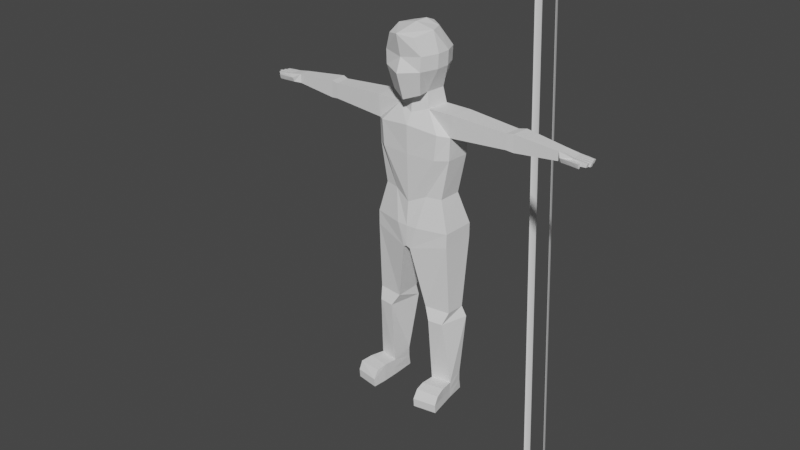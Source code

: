 # Source: LowPolyEnemy2.blend  (saved by Blender 2.93.21; exported with 4.5.12 LTS)
import bpy
from mathutils import Matrix  # noqa: F401  (used for matrix-valued properties, if any)

bpy.ops.wm.read_factory_settings(use_empty=True)
scene = bpy.context.scene
scene.name = 'Scene'

# ---- collections
col_collection = bpy.data.collections.new('Collection'); scene.collection.children.link(col_collection)

# ---- world
world_world = bpy.data.worlds.new('World'); scene.world = world_world
world_world.use_nodes = True; world_world.node_tree.nodes.clear()
_N = world_world.node_tree.nodes; _L = world_world.node_tree.links
n0 = _N.new('ShaderNodeOutputWorld'); n0.name = 'World Output'; n0.location = (300, 300)
n1 = _N.new('ShaderNodeBackground'); n1.name = 'Background'; n1.location = (10, 300)
n1.inputs[0].default_value = (0.05088, 0.05088, 0.05088, 1.0)
_L.new(n1.outputs[0], n0.inputs[0])
n0.is_active_output = True
world_world.color = (0.05088, 0.05088, 0.05088)
world_world.use_sun_shadow = False
world_world.sun_shadow_jitter_overblur = 0.0

# ---- meshes
me_cube_001 = bpy.data.meshes.new('Cube.001')
me_cube_001.from_pydata([(0.7995, -1.052, -0.3634), (0.8305, -1.039, 0.2339), (0.7949, 0.8959, -0.3634), (0.8259, 0.8959, 0.2339), (0.6263, -0.8133, -1.353), (0.5761, -1.155, 0.9298), (0.5944, 0.7192, -1.117), (0.3574, 0.6123, 0.9928), (0.5827, -0.3066, -1.353), (0.6713, 0.5338, -1.353), (0.608, 0.2947, 1.087), (0.8223, -0.3066, 1.087), (1.046, 0.2947, -0.3634), (1.046, -0.3066, -0.3634), (1.077, 0.2947, 0.2339), (1.077, -0.3066, 0.2339), (0.6863, -0.3736, -2.0), (0.7749, 0.6275, -2.0), (1.339, -0.7098, -2.82), (1.441, 0.9589, -2.672), (1.807, -0.3736, -1.983), (1.893, 0.6275, -2.006), (1.814, 0.6352, -2.944), (1.729, -0.3659, -2.921), (0.7335, -0.5406, -5.614), (0.7335, 0.7983, -5.614), (1.413, 0.6352, -5.614), (1.372, -0.3659, -5.614), (1.236, -0.7239, -3.884), (1.763, 0.6352, -3.884), (1.698, -0.3659, -3.884), (1.236, 0.8427, -3.884), (6.322, -0.1107, -2.274), (6.366, 0.3904, -2.274), (6.366, 0.3942, -2.648), (6.322, -0.1069, -2.648), (4.165, -0.2172, -2.786), (4.153, -0.2226, -2.132), (4.214, 0.4788, -2.141), (4.226, 0.4842, -2.795), (4.464, -0.1896, -2.823), (4.511, 0.5873, -2.104), (4.443, -0.1956, -2.094), (4.532, 0.5933, -2.833), (6.943, -0.1805, -2.346), (6.887, 0.4495, -2.379), (6.853, 0.4513, -2.585), (6.898, -0.1796, -2.584), (6.344, 0.1398, -2.274), (6.344, 0.1437, -2.648), (6.91, 0.1186, -2.379), (6.877, 0.1204, -2.584), (6.333, 0.01454, -2.274), (6.333, 0.01841, -2.648), (6.92, -0.03141, -2.378), (6.887, -0.02961, -2.584), (6.355, 0.2651, -2.274), (6.355, 0.269, -2.648), (6.899, 0.2686, -2.379), (6.866, 0.2704, -2.585), (6.899, 0.2686, -2.379), (6.887, 0.4495, -2.379), (6.853, 0.4513, -2.585), (6.866, 0.2704, -2.585), (6.53, -0.2713, -2.588), (6.518, -0.3595, -2.39), (6.885, -0.1988, -2.588), (6.899, -0.2273, -2.399), (6.898, -0.1796, -2.584), (6.943, -0.1805, -2.346), (6.885, -0.1988, -2.588), (6.899, -0.2273, -2.399), (7.506, 0.3124, -2.406), (7.514, 0.4358, -2.425), (7.464, 0.4171, -2.583), (7.456, 0.2937, -2.564), (7.558, 0.1514, -2.397), (7.506, 0.132, -2.56), (7.564, 0.2572, -2.413), (7.512, 0.2378, -2.577), (7.617, -0.004069, -2.395), (7.624, 0.1007, -2.412), (7.566, -0.02326, -2.557), (7.572, 0.08152, -2.574), (7.54, -0.03981, -2.413), (7.489, -0.05882, -2.574), (7.482, -0.1627, -2.557), (7.533, -0.1436, -2.397), (7.289, -0.3211, -2.607), (7.277, -0.3844, -2.408), (7.276, -0.2361, -2.607), (7.29, -0.2646, -2.418), (7.292, -0.1621, -2.371), (7.284, -0.03561, -2.396), (7.244, -0.1711, -2.57), (7.242, -0.04422, -2.579), (7.323, -0.01774, -2.387), (7.321, 0.1096, -2.395), (7.281, -0.02643, -2.571), (7.279, 0.101, -2.579), (7.286, 0.2629, -2.396), (7.243, 0.2541, -2.581), (7.288, 0.135, -2.388), (7.245, 0.1262, -2.572), (7.213, 0.4342, -2.584), (7.215, 0.282, -2.574), (7.257, 0.2905, -2.392), (7.255, 0.4426, -2.402), (7.135, -0.2174, -2.598), (7.051, -0.3024, -2.598), (7.04, -0.3781, -2.399), (7.149, -0.2459, -2.408), (0.461, -0.8115, -6.986), (0.461, 1.172, -6.986), (1.784, 0.9745, -6.986), (1.734, -0.4688, -6.986), (0.155, -0.8115, -7.979), (0.155, 1.172, -7.979), (1.784, 0.9745, -7.59), (1.734, -0.4688, -7.59), (1.018, -0.3367, -14.09), (0.9542, 0.5395, -13.87), (1.861, -0.1599, -14.09), (1.841, 0.4972, -13.87), (0.6986, 0.692, -10.66), (0.6986, -0.4269, -10.66), (1.821, 0.5557, -10.66), (1.786, -0.2808, -10.66), (0.655, 0.8029, -11.13), (2.0, 0.6395, -11.13), (0.9856, -0.6048, -11.17), (1.628, -0.5185, -11.17), (1.018, -0.3367, -14.84), (1.033, 0.7214, -14.84), (1.861, -0.1599, -14.84), (1.762, 0.6866, -14.84), (2.085, -1.306, -14.1), (1.086, -1.421, -14.09), (2.085, -1.45, -14.84), (1.086, -1.627, -14.84), (1.032, -0.9817, -14.03), (1.973, -0.8049, -14.03), (1.032, -0.9817, -14.84), (1.973, -0.8049, -14.84), (1.018, -0.3683, -14.46), (1.861, -0.1916, -14.46), (1.801, 0.5602, -14.35), (0.9933, 0.5988, -14.35), (1.086, -1.658, -14.46), (2.085, -1.481, -14.46), (1.973, -0.8365, -14.44), (1.032, -1.013, -14.44), (-0.7995, -1.052, -0.3634), (-0.8305, -1.039, 0.2339), (-0.7949, 0.8959, -0.3634), (-0.8259, 0.8959, 0.2339), (-0.6263, -0.8133, -1.353), (-0.5761, -1.155, 0.9298), (-0.5944, 0.7192, -1.117), (-0.3574, 0.6123, 0.9928), (0.0, 0.8178, -1.089), (0.0, 0.7553, 1.086), (0.0, -1.069, -1.584), (0.0, -1.467, 1.064), (0.0, -1.228, 0.1268), (0.0, -1.45, -0.4601), (0.0, 1.077, 0.2339), (0.0, 1.077, -0.3634), (-0.5827, -0.3066, -1.353), (-0.6713, 0.5338, -1.353), (-0.608, 0.2947, 1.087), (-0.8223, -0.3066, 1.087), (0.0, 0.2947, 1.266), (0.0, -0.3066, 1.266), (0.0, 0.5465, -1.246), (0.0, -0.5092, -1.494), (-1.046, 0.2947, -0.3634), (-1.046, -0.3066, -0.3634), (-1.077, 0.2947, 0.2339), (-1.077, -0.3066, 0.2339), (-0.6863, -0.3736, -2.0), (-0.7749, 0.6275, -2.0), (0.0, 0.7441, -2.189), (0.0, -0.5763, -2.239), (-1.339, -0.7098, -2.82), (-1.441, 0.9589, -2.672), (0.0, 0.8668, -2.672), (0.0, -0.8557, -2.672), (-1.807, -0.3736, -1.983), (-1.893, 0.6275, -2.006), (-1.814, 0.6352, -2.944), (-1.729, -0.3659, -2.921), (-0.7335, -0.5406, -5.614), (-0.7335, 0.7983, -5.614), (0.0, 0.9149, -5.957), (0.0, -0.7323, -5.957), (-1.413, 0.6352, -5.614), (-1.372, -0.3659, -5.614), (-1.236, -0.7239, -3.884), (-1.763, 0.6352, -3.884), (-1.698, -0.3659, -3.884), (0.0, -0.8254, -3.884), (-1.236, 0.8427, -3.884), (0.0, 0.8723, -3.884), (-6.322, -0.1107, -2.274), (-6.366, 0.3904, -2.274), (-6.366, 0.3942, -2.648), (-6.322, -0.1069, -2.648), (-4.165, -0.2172, -2.786), (-4.153, -0.2226, -2.132), (-4.214, 0.4788, -2.141), (-4.226, 0.4842, -2.795), (-4.464, -0.1896, -2.823), (-4.511, 0.5873, -2.104), (-4.443, -0.1956, -2.094), (-4.532, 0.5933, -2.833), (-6.943, -0.1805, -2.346), (-6.887, 0.4495, -2.379), (-6.853, 0.4513, -2.585), (-6.898, -0.1796, -2.584), (-6.344, 0.1398, -2.274), (-6.344, 0.1437, -2.648), (-6.91, 0.1186, -2.379), (-6.877, 0.1204, -2.584), (-6.333, 0.01454, -2.274), (-6.333, 0.01841, -2.648), (-6.92, -0.03141, -2.378), (-6.887, -0.02961, -2.584), (-6.355, 0.2651, -2.274), (-6.355, 0.269, -2.648), (-6.899, 0.2686, -2.379), (-6.866, 0.2704, -2.585), (-6.899, 0.2686, -2.379), (-6.887, 0.4495, -2.379), (-6.853, 0.4513, -2.585), (-6.866, 0.2704, -2.585), (-6.53, -0.2986, -2.588), (-6.518, -0.3868, -2.39), (-6.885, -0.1988, -2.588), (-6.899, -0.2273, -2.399), (-6.898, -0.1796, -2.584), (-6.943, -0.1805, -2.346), (-6.885, -0.1988, -2.588), (-6.899, -0.2273, -2.399), (-7.506, 0.3124, -2.406), (-7.514, 0.4358, -2.425), (-7.464, 0.4171, -2.583), (-7.456, 0.2937, -2.564), (-7.558, 0.1514, -2.397), (-7.506, 0.132, -2.56), (-7.564, 0.2572, -2.413), (-7.512, 0.2378, -2.577), (-7.617, -0.004069, -2.395), (-7.624, 0.1007, -2.412), (-7.566, -0.02326, -2.557), (-7.572, 0.08152, -2.574), (-7.54, -0.03981, -2.413), (-7.489, -0.05882, -2.574), (-7.482, -0.1627, -2.557), (-7.533, -0.1436, -2.397), (-7.289, -0.3211, -2.607), (-7.277, -0.3844, -2.408), (-7.276, -0.2361, -2.607), (-7.29, -0.2646, -2.418), (-7.292, -0.1621, -2.371), (-7.284, -0.03561, -2.396), (-7.244, -0.1711, -2.57), (-7.242, -0.04422, -2.579), (-7.323, -0.01774, -2.387), (-7.321, 0.1096, -2.395), (-7.281, -0.02643, -2.571), (-7.279, 0.101, -2.579), (-7.286, 0.2629, -2.396), (-7.243, 0.2541, -2.581), (-7.288, 0.135, -2.388), (-7.245, 0.1262, -2.572), (-7.213, 0.4342, -2.584), (-7.215, 0.282, -2.574), (-7.257, 0.2905, -2.392), (-7.255, 0.4426, -2.402), (-7.135, -0.2174, -2.598), (-7.051, -0.3297, -2.598), (-7.04, -0.4055, -2.399), (-7.149, -0.2459, -2.408), (-0.461, -0.8115, -6.986), (-0.461, 1.172, -6.986), (0.0, 1.151, -6.986), (0.0, -0.8306, -6.986), (-1.784, 0.9745, -6.986), (-1.734, -0.4688, -6.986), (-0.155, -0.8115, -7.979), (-0.155, 1.172, -7.979), (0.0, 1.151, -7.903), (0.0, -0.8306, -7.903), (-1.784, 0.9745, -7.59), (-1.734, -0.4688, -7.59), (-1.018, -0.3367, -14.09), (-0.9542, 0.5395, -13.87), (-1.861, -0.1599, -14.09), (-1.841, 0.4972, -13.87), (-0.6986, 0.692, -10.66), (-0.6986, -0.4269, -10.66), (-1.821, 0.5557, -10.66), (-1.786, -0.2808, -10.66), (-0.655, 0.8029, -11.13), (-2.0, 0.6395, -11.13), (-0.9856, -0.6048, -11.17), (-1.628, -0.5185, -11.17), (-1.018, -0.3367, -14.84), (-1.033, 0.7214, -14.84), (-1.861, -0.1599, -14.84), (-1.762, 0.6866, -14.84), (-2.085, -1.306, -14.1), (-1.086, -1.421, -14.09), (-2.085, -1.45, -14.84), (-1.086, -1.627, -14.84), (-1.032, -0.9817, -14.03), (-1.973, -0.8049, -14.03), (-1.032, -0.9817, -14.84), (-1.973, -0.8049, -14.84), (-1.018, -0.3683, -14.46), (-1.861, -0.1916, -14.46), (-1.801, 0.5602, -14.35), (-0.9933, 0.5988, -14.35), (-1.086, -1.658, -14.46), (-2.085, -1.481, -14.46), (-1.973, -0.8365, -14.44), (-1.032, -1.013, -14.44)], [], [(13, 15, 1, 0), (166, 161, 7, 3), (15, 11, 5, 1), (8, 13, 0, 4), (175, 8, 4, 162), (0, 1, 164, 165), (11, 173, 163, 5), (160, 167, 2, 6), (1, 5, 163, 164), (4, 0, 165, 162), (167, 166, 3, 2), (7, 161, 172, 10), (10, 172, 173, 11), (160, 6, 9, 174), (174, 9, 17, 182), (6, 2, 12, 9), (9, 12, 13, 8), (3, 7, 10, 14), (14, 10, 11, 15), (2, 3, 14, 12), (12, 14, 15, 13), (16, 183, 187, 18), (9, 8, 16, 17), (8, 175, 183, 16), (28, 201, 195, 24), (182, 17, 19, 186), (17, 16, 20, 21), (42, 40, 35, 32), (19, 17, 21, 22), (30, 28, 24, 27), (16, 18, 23, 20), (26, 27, 115, 114), (27, 24, 112, 115), (31, 29, 26, 25), (203, 31, 25, 194), (29, 30, 27, 26), (22, 23, 30, 29), (186, 19, 31, 203), (19, 22, 29, 31), (23, 18, 28, 30), (18, 187, 201, 28), (47, 44, 69, 68), (43, 41, 33, 34), (40, 43, 34, 57, 49, 53, 35), (41, 42, 32, 52, 48, 56, 33), (21, 20, 37, 38), (23, 22, 39, 36), (22, 21, 38, 39), (20, 23, 36, 37), (38, 37, 42, 41), (36, 39, 43, 40), (39, 38, 41, 43), (37, 36, 40, 42), (34, 33, 45, 46), (57, 34, 46, 59), (52, 32, 44, 54), (56, 48, 50, 58), (53, 49, 51, 55), (35, 53, 55, 47), (48, 52, 54, 50), (58, 59, 63, 60), (33, 56, 58, 45), (49, 57, 59, 51), (59, 46, 62, 63), (45, 58, 60, 61), (46, 45, 61, 62), (109, 108, 90, 88), (32, 35, 64, 65), (35, 47, 66, 64), (44, 32, 65, 67), (97, 96, 80, 81), (66, 47, 68, 70), (67, 66, 70, 71), (44, 67, 71, 69), (101, 100, 78, 79), (70, 68, 69, 71), (93, 92, 87, 84), (105, 104, 74, 75), (72, 75, 74, 73), (107, 106, 72, 73), (106, 105, 75, 72), (104, 107, 73, 74), (77, 79, 78, 76), (100, 102, 76, 78), (102, 103, 77, 76), (103, 101, 79, 77), (81, 80, 82, 83), (96, 98, 82, 80), (98, 99, 83, 82), (99, 97, 81, 83), (86, 85, 84, 87), (92, 94, 86, 87), (95, 93, 84, 85), (94, 95, 85, 86), (89, 88, 90, 91), (110, 109, 88, 89), (111, 110, 89, 91), (108, 111, 91, 90), (68, 55, 95, 94), (55, 54, 93, 95), (69, 68, 94, 92), (54, 69, 92, 93), (51, 50, 97, 99), (55, 51, 99, 98), (54, 55, 98, 96), (50, 54, 96, 97), (51, 63, 101, 103), (50, 51, 103, 102), (60, 50, 102, 100), (63, 60, 100, 101), (62, 61, 107, 104), (60, 63, 105, 106), (61, 60, 106, 107), (63, 62, 104, 105), (66, 67, 111, 108), (67, 65, 110, 111), (65, 64, 109, 110), (64, 66, 108, 109), (114, 115, 119, 118), (115, 112, 116, 119), (194, 25, 113, 286), (25, 26, 114, 113), (24, 195, 287, 112), (292, 117, 116, 293), (130, 128, 121, 120), (286, 113, 117, 292), (113, 114, 118, 117), (112, 287, 293, 116), (141, 140, 137, 136), (128, 129, 123, 121), (131, 130, 120, 122), (129, 131, 122, 123), (118, 119, 127, 126), (119, 116, 125, 127), (117, 118, 126, 124), (116, 117, 124, 125), (126, 127, 131, 129), (127, 125, 130, 131), (124, 126, 129, 128), (125, 124, 128, 130), (132, 133, 135, 134), (146, 145, 134, 135), (147, 146, 135, 133), (144, 147, 133, 132), (149, 148, 139, 138), (151, 142, 139, 148), (150, 141, 136, 149), (142, 143, 138, 139), (132, 134, 143, 142), (145, 122, 141, 150), (144, 132, 142, 151), (122, 120, 140, 141), (120, 144, 151, 140), (134, 145, 150, 143), (143, 150, 149, 138), (140, 151, 148, 137), (136, 137, 148, 149), (120, 121, 147, 144), (121, 123, 146, 147), (123, 122, 145, 146), (177, 152, 153, 179), (166, 155, 159, 161), (179, 153, 157, 171), (168, 156, 152, 177), (175, 162, 156, 168), (152, 165, 164, 153), (171, 157, 163, 173), (160, 158, 154, 167), (153, 164, 163, 157), (156, 162, 165, 152), (167, 154, 155, 166), (159, 170, 172, 161), (170, 171, 173, 172), (160, 174, 169, 158), (174, 182, 181, 169), (158, 169, 176, 154), (169, 168, 177, 176), (155, 178, 170, 159), (178, 179, 171, 170), (154, 176, 178, 155), (176, 177, 179, 178), (180, 184, 187, 183), (169, 181, 180, 168), (168, 180, 183, 175), (198, 192, 195, 201), (182, 186, 185, 181), (181, 189, 188, 180), (214, 204, 207, 212), (185, 190, 189, 181), (200, 197, 192, 198), (180, 188, 191, 184), (196, 288, 289, 197), (197, 289, 284, 192), (202, 193, 196, 199), (203, 194, 193, 202), (199, 196, 197, 200), (190, 199, 200, 191), (186, 203, 202, 185), (185, 202, 199, 190), (191, 200, 198, 184), (184, 198, 201, 187), (219, 240, 241, 216), (215, 206, 205, 213), (212, 207, 225, 221, 229, 206, 215), (213, 205, 228, 220, 224, 204, 214), (189, 210, 209, 188), (191, 208, 211, 190), (190, 211, 210, 189), (188, 209, 208, 191), (210, 213, 214, 209), (208, 212, 215, 211), (211, 215, 213, 210), (209, 214, 212, 208), (206, 218, 217, 205), (229, 231, 218, 206), (224, 226, 216, 204), (228, 230, 222, 220), (225, 227, 223, 221), (207, 219, 227, 225), (220, 222, 226, 224), (230, 232, 235, 231), (205, 217, 230, 228), (221, 223, 231, 229), (231, 235, 234, 218), (217, 233, 232, 230), (218, 234, 233, 217), (281, 260, 262, 280), (204, 237, 236, 207), (207, 236, 238, 219), (216, 239, 237, 204), (269, 253, 252, 268), (238, 242, 240, 219), (239, 243, 242, 238), (216, 241, 243, 239), (273, 251, 250, 272), (242, 243, 241, 240), (265, 256, 259, 264), (277, 247, 246, 276), (244, 245, 246, 247), (279, 245, 244, 278), (278, 244, 247, 277), (276, 246, 245, 279), (249, 248, 250, 251), (272, 250, 248, 274), (274, 248, 249, 275), (275, 249, 251, 273), (253, 255, 254, 252), (268, 252, 254, 270), (270, 254, 255, 271), (271, 255, 253, 269), (258, 259, 256, 257), (264, 259, 258, 266), (267, 257, 256, 265), (266, 258, 257, 267), (261, 263, 262, 260), (282, 261, 260, 281), (283, 263, 261, 282), (280, 262, 263, 283), (240, 266, 267, 227), (227, 267, 265, 226), (241, 264, 266, 240), (226, 265, 264, 241), (223, 271, 269, 222), (227, 270, 271, 223), (226, 268, 270, 227), (222, 269, 268, 226), (223, 275, 273, 235), (222, 274, 275, 223), (232, 272, 274, 222), (235, 273, 272, 232), (234, 276, 279, 233), (232, 278, 277, 235), (233, 279, 278, 232), (235, 277, 276, 234), (238, 280, 283, 239), (239, 283, 282, 237), (237, 282, 281, 236), (236, 281, 280, 238), (288, 294, 295, 289), (289, 295, 290, 284), (194, 286, 285, 193), (193, 285, 288, 196), (192, 284, 287, 195), (292, 293, 290, 291), (306, 296, 297, 304), (286, 292, 291, 285), (285, 291, 294, 288), (284, 290, 293, 287), (317, 312, 313, 316), (304, 297, 299, 305), (307, 298, 296, 306), (305, 299, 298, 307), (294, 302, 303, 295), (295, 303, 301, 290), (291, 300, 302, 294), (290, 301, 300, 291), (302, 305, 307, 303), (303, 307, 306, 301), (300, 304, 305, 302), (301, 306, 304, 300), (308, 310, 311, 309), (322, 311, 310, 321), (323, 309, 311, 322), (320, 308, 309, 323), (325, 314, 315, 324), (327, 324, 315, 318), (326, 325, 312, 317), (318, 315, 314, 319), (308, 318, 319, 310), (321, 326, 317, 298), (320, 327, 318, 308), (298, 317, 316, 296), (296, 316, 327, 320), (310, 319, 326, 321), (319, 314, 325, 326), (316, 313, 324, 327), (312, 325, 324, 313), (296, 320, 323, 297), (297, 323, 322, 299), (299, 322, 321, 298)])
_uv = me_cube_001.uv_layers.new(name='UVMap')
_uv.uv.foreach_set('vector', [0.4583, 0.6667, 0.5417, 0.6667, 0.5417, 0.75, 0.4583, 0.75, 0.5417, 0.375, 0.625, 0.375, 0.625, 0.5, 0.5417, 0.5, 0.5417, 0.6667, 0.625, 0.6667, 0.625, 0.75, 0.5417, 0.75, 0.375, 0.6667, 0.4583, 0.6667, 0.4583, 0.75, 0.375, 0.75, 0.25, 0.6667, 0.375, 0.6667, 0.375, 0.75, 0.25, 0.75, 0.4583, 0.75, 0.5417, 0.75, 0.5417, 0.875, 0.4583, 0.875, 0.625, 0.6667, 0.75, 0.6667, 0.75, 0.75, 0.625, 0.75, 0.375, 0.375, 0.4583, 0.375, 0.4583, 0.5, 0.375, 0.5, 0.5417, 0.75, 0.625, 0.75, 0.625, 0.875, 0.5417, 0.875, 0.375, 0.75, 0.4583, 0.75, 0.4583, 0.875, 0.375, 0.875, 0.4583, 0.375, 0.5417, 0.375, 0.5417, 0.5, 0.4583, 0.5, 0.625, 0.5, 0.75, 0.5, 0.75, 0.5833, 0.625, 0.5833, 0.625, 0.5833, 0.75, 0.5833, 0.75, 0.6667, 0.625, 0.6667, 0.25, 0.5, 0.375, 0.5, 0.375, 0.5833, 0.25, 0.5833, 0.25, 0.5833, 0.375, 0.5833, 0.375, 0.5833, 0.25, 0.5833, 0.375, 0.5, 0.4583, 0.5, 0.4583, 0.5833, 0.375, 0.5833, 0.375, 0.5833, 0.4583, 0.5833, 0.4583, 0.6667, 0.375, 0.6667, 0.5417, 0.5, 0.625, 0.5, 0.625, 0.5833, 0.5417, 0.5833, 0.5417, 0.5833, 0.625, 0.5833, 0.625, 0.6667, 0.5417, 0.6667, 0.4583, 0.5, 0.5417, 0.5, 0.5417, 0.5833, 0.4583, 0.5833, 0.4583, 0.5833, 0.5417, 0.5833, 0.5417, 0.6667, 0.4583, 0.6667, 0.375, 0.6667, 0.25, 0.6667, 0.25, 0.6667, 0.375, 0.6667, 0.375, 0.5833, 0.375, 0.6667, 0.375, 0.6667, 0.375, 0.5833, 0.375, 0.6667, 0.25, 0.6667, 0.25, 0.6667, 0.375, 0.6667, 0.375, 0.6667, 0.25, 0.6667, 0.25, 0.6667, 0.375, 0.6667, 0.25, 0.5833, 0.375, 0.5833, 0.375, 0.5833, 0.25, 0.5833, 0.375, 0.5833, 0.375, 0.6667, 0.375, 0.6667, 0.375, 0.5833, 0.375, 0.6667, 0.375, 0.6667, 0.375, 0.6667, 0.375, 0.6667, 0.375, 0.5833, 0.375, 0.5833, 0.375, 0.5833, 0.375, 0.5833, 0.375, 0.6667, 0.375, 0.6667, 0.375, 0.6667, 0.375, 0.6667, 0.375, 0.6667, 0.375, 0.6667, 0.375, 0.6667, 0.375, 0.6667, 0.375, 0.5833, 0.375, 0.6667, 0.375, 0.6667, 0.375, 0.5833, 0.375, 0.6667, 0.375, 0.6667, 0.375, 0.6667, 0.375, 0.6667, 0.375, 0.5833, 0.375, 0.5833, 0.375, 0.5833, 0.375, 0.5833, 0.25, 0.5833, 0.375, 0.5833, 0.375, 0.5833, 0.25, 0.5833, 0.375, 0.5833, 0.375, 0.6667, 0.375, 0.6667, 0.375, 0.5833, 0.375, 0.5833, 0.375, 0.6667, 0.375, 0.6667, 0.375, 0.5833, 0.25, 0.5833, 0.375, 0.5833, 0.375, 0.5833, 0.25, 0.5833, 0.375, 0.5833, 0.375, 0.5833, 0.375, 0.5833, 0.375, 0.5833, 0.375, 0.6667, 0.375, 0.6667, 0.375, 0.6667, 0.375, 0.6667, 0.375, 0.6667, 0.25, 0.6667, 0.25, 0.6667, 0.375, 0.6667, 0.375, 0.6667, 0.375, 0.6667, 0.375, 0.6667, 0.375, 0.6667, 0.375, 0.5833, 0.375, 0.5833, 0.375, 0.5833, 0.375, 0.5833, 0.375, 0.6667, 0.375, 0.5833, 0.375, 0.5833, 0.375, 0.6042, 0.375, 0.625, 0.375, 0.6458, 0.375, 0.6667, 0.375, 0.5833, 0.375, 0.6667, 0.375, 0.6667, 0.375, 0.6458, 0.375, 0.625, 0.375, 0.6042, 0.375, 0.5833, 0.375, 0.5833, 0.375, 0.6667, 0.375, 0.6667, 0.375, 0.5833, 0.375, 0.6667, 0.375, 0.5833, 0.375, 0.5833, 0.375, 0.6667, 0.375, 0.5833, 0.375, 0.5833, 0.375, 0.5833, 0.375, 0.5833, 0.375, 0.6667, 0.375, 0.6667, 0.375, 0.6667, 0.375, 0.6667, 0.375, 0.5833, 0.375, 0.6667, 0.375, 0.6667, 0.375, 0.5833, 0.375, 0.6667, 0.375, 0.5833, 0.375, 0.5833, 0.375, 0.6667, 0.375, 0.5833, 0.375, 0.5833, 0.375, 0.5833, 0.375, 0.5833, 0.375, 0.6667, 0.375, 0.6667, 0.375, 0.6667, 0.375, 0.6667, 0.375, 0.5833, 0.375, 0.5833, 0.375, 0.5833, 0.375, 0.5833, 0.375, 0.6042, 0.375, 0.5833, 0.375, 0.5833, 0.375, 0.6042, 0.375, 0.6458, 0.375, 0.6667, 0.375, 0.6667, 0.375, 0.6458, 0.375, 0.6042, 0.375, 0.625, 0.375, 0.625, 0.375, 0.6042, 0.375, 0.6458, 0.375, 0.625, 0.375, 0.625, 0.375, 0.6458, 0.375, 0.6667, 0.375, 0.6458, 0.375, 0.6458, 0.375, 0.6667, 0.375, 0.625, 0.375, 0.6458, 0.375, 0.6458, 0.375, 0.625, 0.375, 0.6042, 0.375, 0.6042, 0.375, 0.6042, 0.375, 0.6042, 0.375, 0.5833, 0.375, 0.6042, 0.375, 0.6042, 0.375, 0.5833, 0.375, 0.625, 0.375, 0.6042, 0.375, 0.6042, 0.375, 0.625, 0.375, 0.6042, 0.375, 0.5833, 0.375, 0.5833, 0.375, 0.6042, 0.375, 0.5833, 0.375, 0.6042, 0.375, 0.6042, 0.375, 0.5833, 0.375, 0.5833, 0.375, 0.5833, 0.375, 0.5833, 0.375, 0.5833, 0.375, 0.6667, 0.375, 0.6667, 0.375, 0.6667, 0.375, 0.6667, 0.375, 0.6667, 0.375, 0.6667, 0.375, 0.6667, 0.375, 0.6667, 0.375, 0.6667, 0.375, 0.6667, 0.375, 0.6667, 0.375, 0.6667, 0.375, 0.6667, 0.375, 0.6667, 0.375, 0.6667, 0.375, 0.6667, 0.375, 0.625, 0.375, 0.6458, 0.375, 0.6458, 0.375, 0.625, 0.375, 0.6667, 0.375, 0.6667, 0.375, 0.6667, 0.375, 0.6667, 0.375, 0.6667, 0.375, 0.6667, 0.375, 0.6667, 0.375, 0.6667, 0.375, 0.6667, 0.375, 0.6667, 0.375, 0.6667, 0.375, 0.6667, 0.375, 0.6042, 0.375, 0.6042, 0.375, 0.6042, 0.375, 0.6042, 0.0, 0.0, 0.0, 0.0, 0.0, 0.0, 0.0, 0.0, 0.0, 0.0, 0.0, 0.0, 0.0, 0.0, 0.0, 0.0, 0.375, 0.6042, 0.375, 0.5833, 0.375, 0.5833, 0.375, 0.6042, 0.0, 0.0, 0.0, 0.0, 0.0, 0.0, 0.0, 0.0, 0.375, 0.5833, 0.375, 0.6042, 0.375, 0.6042, 0.375, 0.5833, 0.375, 0.6042, 0.375, 0.6042, 0.375, 0.6042, 0.375, 0.6042, 0.375, 0.5833, 0.375, 0.5833, 0.375, 0.5833, 0.375, 0.5833, 0.375, 0.625, 0.375, 0.6042, 0.375, 0.6042, 0.375, 0.625, 0.0, 0.0, 0.0, 0.0, 0.0, 0.0, 0.0, 0.0, 0.375, 0.625, 0.375, 0.625, 0.375, 0.625, 0.375, 0.625, 0.0, 0.0, 0.0, 0.0, 0.0, 0.0, 0.0, 0.0, 0.375, 0.625, 0.0, 0.0, 0.375, 0.6458, 0.375, 0.625, 0.0, 0.0, 0.0, 0.0, 0.0, 0.0, 0.0, 0.0, 0.375, 0.6458, 0.375, 0.625, 0.375, 0.625, 0.375, 0.6458, 0.375, 0.625, 0.375, 0.625, 0.375, 0.625, 0.375, 0.625, 0.375, 0.6667, 0.0, 0.0, 0.0, 0.0, 0.375, 0.6667, 0.375, 0.6667, 0.375, 0.6667, 0.375, 0.6667, 0.375, 0.6667, 0.0, 0.0, 0.0, 0.0, 0.0, 0.0, 0.0, 0.0, 0.0, 0.0, 0.0, 0.0, 0.0, 0.0, 0.0, 0.0, 0.375, 0.6667, 0.375, 0.6667, 0.375, 0.6667, 0.375, 0.6667, 0.375, 0.6667, 0.375, 0.6667, 0.375, 0.6667, 0.375, 0.6667, 0.375, 0.6667, 0.375, 0.6667, 0.375, 0.6667, 0.375, 0.6667, 0.375, 0.6667, 0.375, 0.6667, 0.375, 0.6667, 0.375, 0.6667, 0.0, 0.0, 0.0, 0.0, 0.0, 0.0, 0.0, 0.0, 0.0, 0.0, 0.0, 0.0, 0.0, 0.0, 0.0, 0.0, 0.375, 0.6667, 0.375, 0.6667, 0.375, 0.6667, 0.375, 0.6667, 0.0, 0.0, 0.0, 0.0, 0.0, 0.0, 0.0, 0.0, 0.375, 0.625, 0.375, 0.625, 0.375, 0.625, 0.375, 0.625, 0.375, 0.6458, 0.375, 0.625, 0.375, 0.625, 0.375, 0.6458, 0.0, 0.0, 0.0, 0.0, 0.0, 0.0, 0.0, 0.0, 0.375, 0.625, 0.375, 0.6458, 0.375, 0.6458, 0.375, 0.625, 0.0, 0.0, 0.0, 0.0, 0.0, 0.0, 0.0, 0.0, 0.375, 0.625, 0.375, 0.625, 0.375, 0.625, 0.375, 0.625, 0.0, 0.0, 0.0, 0.0, 0.0, 0.0, 0.0, 0.0, 0.375, 0.6042, 0.375, 0.6042, 0.375, 0.6042, 0.375, 0.6042, 0.375, 0.5833, 0.375, 0.5833, 0.375, 0.5833, 0.375, 0.5833, 0.375, 0.6042, 0.375, 0.6042, 0.375, 0.6042, 0.375, 0.6042, 0.375, 0.5833, 0.375, 0.6042, 0.375, 0.6042, 0.375, 0.5833, 0.375, 0.6042, 0.375, 0.5833, 0.375, 0.5833, 0.375, 0.6042, 0.375, 0.6667, 0.375, 0.6667, 0.375, 0.6667, 0.375, 0.6667, 0.375, 0.6667, 0.375, 0.6667, 0.375, 0.6667, 0.375, 0.6667, 0.375, 0.6667, 0.375, 0.6667, 0.375, 0.6667, 0.375, 0.6667, 0.375, 0.6667, 0.375, 0.6667, 0.375, 0.6667, 0.375, 0.6667, 0.375, 0.5833, 0.375, 0.6667, 0.375, 0.6667, 0.375, 0.5833, 0.375, 0.6667, 0.375, 0.6667, 0.375, 0.6667, 0.375, 0.6667, 0.25, 0.5833, 0.375, 0.5833, 0.375, 0.5833, 0.25, 0.5833, 0.375, 0.5833, 0.375, 0.5833, 0.375, 0.5833, 0.375, 0.5833, 0.375, 0.6667, 0.25, 0.6667, 0.25, 0.6667, 0.375, 0.6667, 0.25, 0.5833, 0.375, 0.5833, 0.375, 0.6667, 0.25, 0.6667, 0.375, 0.6667, 0.375, 0.5833, 0.375, 0.5833, 0.375, 0.6667, 0.25, 0.5833, 0.375, 0.5833, 0.375, 0.5833, 0.25, 0.5833, 0.375, 0.5833, 0.375, 0.5833, 0.375, 0.5833, 0.375, 0.5833, 0.375, 0.6667, 0.25, 0.6667, 0.25, 0.6667, 0.375, 0.6667, 0.375, 0.6667, 0.375, 0.6667, 0.375, 0.6667, 0.375, 0.6667, 0.375, 0.5833, 0.375, 0.5833, 0.375, 0.5833, 0.375, 0.5833, 0.375, 0.6667, 0.375, 0.6667, 0.375, 0.6667, 0.375, 0.6667, 0.375, 0.5833, 0.375, 0.6667, 0.375, 0.6667, 0.375, 0.5833, 0.375, 0.5833, 0.375, 0.6667, 0.375, 0.6667, 0.375, 0.5833, 0.375, 0.6667, 0.375, 0.6667, 0.375, 0.6667, 0.375, 0.6667, 0.375, 0.5833, 0.375, 0.5833, 0.375, 0.5833, 0.375, 0.5833, 0.375, 0.6667, 0.375, 0.5833, 0.375, 0.5833, 0.375, 0.6667, 0.375, 0.5833, 0.375, 0.6667, 0.375, 0.6667, 0.375, 0.5833, 0.375, 0.6667, 0.375, 0.6667, 0.375, 0.6667, 0.375, 0.6667, 0.375, 0.5833, 0.375, 0.5833, 0.375, 0.5833, 0.375, 0.5833, 0.375, 0.6667, 0.375, 0.5833, 0.375, 0.5833, 0.375, 0.6667, 0.375, 0.6667, 0.375, 0.5833, 0.375, 0.5833, 0.375, 0.6667, 0.375, 0.5833, 0.375, 0.6667, 0.375, 0.6667, 0.375, 0.5833, 0.375, 0.5833, 0.375, 0.5833, 0.375, 0.5833, 0.375, 0.5833, 0.375, 0.6667, 0.375, 0.5833, 0.375, 0.5833, 0.375, 0.6667, 0.375, 0.6667, 0.375, 0.6667, 0.375, 0.6667, 0.375, 0.6667, 0.375, 0.6667, 0.375, 0.6667, 0.375, 0.6667, 0.375, 0.6667, 0.375, 0.6667, 0.375, 0.6667, 0.375, 0.6667, 0.375, 0.6667, 0.375, 0.6667, 0.375, 0.6667, 0.375, 0.6667, 0.375, 0.6667, 0.375, 0.6667, 0.375, 0.6667, 0.375, 0.6667, 0.375, 0.6667, 0.375, 0.6667, 0.375, 0.6667, 0.375, 0.6667, 0.375, 0.6667, 0.375, 0.6667, 0.375, 0.6667, 0.375, 0.6667, 0.375, 0.6667, 0.375, 0.6667, 0.375, 0.6667, 0.375, 0.6667, 0.375, 0.6667, 0.375, 0.6667, 0.375, 0.6667, 0.375, 0.6667, 0.375, 0.6667, 0.375, 0.6667, 0.375, 0.6667, 0.375, 0.6667, 0.375, 0.6667, 0.375, 0.6667, 0.375, 0.6667, 0.375, 0.6667, 0.375, 0.6667, 0.375, 0.6667, 0.375, 0.6667, 0.375, 0.6667, 0.375, 0.6667, 0.375, 0.6667, 0.375, 0.6667, 0.375, 0.6667, 0.375, 0.6667, 0.375, 0.6667, 0.375, 0.5833, 0.375, 0.5833, 0.375, 0.6667, 0.375, 0.5833, 0.375, 0.5833, 0.375, 0.5833, 0.375, 0.5833, 0.375, 0.5833, 0.375, 0.6667, 0.375, 0.6667, 0.375, 0.5833, 0.4583, 0.6667, 0.4583, 0.75, 0.5417, 0.75, 0.5417, 0.6667, 0.5417, 0.375, 0.5417, 0.5, 0.625, 0.5, 0.625, 0.375, 0.5417, 0.6667, 0.5417, 0.75, 0.625, 0.75, 0.625, 0.6667, 0.375, 0.6667, 0.375, 0.75, 0.4583, 0.75, 0.4583, 0.6667, 0.25, 0.6667, 0.25, 0.75, 0.375, 0.75, 0.375, 0.6667, 0.4583, 0.75, 0.4583, 0.875, 0.5417, 0.875, 0.5417, 0.75, 0.625, 0.6667, 0.625, 0.75, 0.75, 0.75, 0.75, 0.6667, 0.375, 0.375, 0.375, 0.5, 0.4583, 0.5, 0.4583, 0.375, 0.5417, 0.75, 0.5417, 0.875, 0.625, 0.875, 0.625, 0.75, 0.375, 0.75, 0.375, 0.875, 0.4583, 0.875, 0.4583, 0.75, 0.4583, 0.375, 0.4583, 0.5, 0.5417, 0.5, 0.5417, 0.375, 0.625, 0.5, 0.625, 0.5833, 0.75, 0.5833, 0.75, 0.5, 0.625, 0.5833, 0.625, 0.6667, 0.75, 0.6667, 0.75, 0.5833, 0.25, 0.5, 0.25, 0.5833, 0.375, 0.5833, 0.375, 0.5, 0.25, 0.5833, 0.25, 0.5833, 0.375, 0.5833, 0.375, 0.5833, 0.375, 0.5, 0.375, 0.5833, 0.4583, 0.5833, 0.4583, 0.5, 0.375, 0.5833, 0.375, 0.6667, 0.4583, 0.6667, 0.4583, 0.5833, 0.5417, 0.5, 0.5417, 0.5833, 0.625, 0.5833, 0.625, 0.5, 0.5417, 0.5833, 0.5417, 0.6667, 0.625, 0.6667, 0.625, 0.5833, 0.4583, 0.5, 0.4583, 0.5833, 0.5417, 0.5833, 0.5417, 0.5, 0.4583, 0.5833, 0.4583, 0.6667, 0.5417, 0.6667, 0.5417, 0.5833, 0.375, 0.6667, 0.375, 0.6667, 0.25, 0.6667, 0.25, 0.6667, 0.375, 0.5833, 0.375, 0.5833, 0.375, 0.6667, 0.375, 0.6667, 0.375, 0.6667, 0.375, 0.6667, 0.25, 0.6667, 0.25, 0.6667, 0.375, 0.6667, 0.375, 0.6667, 0.25, 0.6667, 0.25, 0.6667, 0.25, 0.5833, 0.25, 0.5833, 0.375, 0.5833, 0.375, 0.5833, 0.375, 0.5833, 0.375, 0.5833, 0.375, 0.6667, 0.375, 0.6667, 0.375, 0.6667, 0.375, 0.6667, 0.375, 0.6667, 0.375, 0.6667, 0.375, 0.5833, 0.375, 0.5833, 0.375, 0.5833, 0.375, 0.5833, 0.375, 0.6667, 0.375, 0.6667, 0.375, 0.6667, 0.375, 0.6667, 0.375, 0.6667, 0.375, 0.6667, 0.375, 0.6667, 0.375, 0.6667, 0.375, 0.5833, 0.375, 0.5833, 0.375, 0.6667, 0.375, 0.6667, 0.375, 0.6667, 0.375, 0.6667, 0.375, 0.6667, 0.375, 0.6667, 0.375, 0.5833, 0.375, 0.5833, 0.375, 0.5833, 0.375, 0.5833, 0.25, 0.5833, 0.25, 0.5833, 0.375, 0.5833, 0.375, 0.5833, 0.375, 0.5833, 0.375, 0.5833, 0.375, 0.6667, 0.375, 0.6667, 0.375, 0.5833, 0.375, 0.5833, 0.375, 0.6667, 0.375, 0.6667, 0.25, 0.5833, 0.25, 0.5833, 0.375, 0.5833, 0.375, 0.5833, 0.375, 0.5833, 0.375, 0.5833, 0.375, 0.5833, 0.375, 0.5833, 0.375, 0.6667, 0.375, 0.6667, 0.375, 0.6667, 0.375, 0.6667, 0.375, 0.6667, 0.375, 0.6667, 0.25, 0.6667, 0.25, 0.6667, 0.375, 0.6667, 0.375, 0.6667, 0.375, 0.6667, 0.375, 0.6667, 0.375, 0.5833, 0.375, 0.5833, 0.375, 0.5833, 0.375, 0.5833, 0.375, 0.6667, 0.375, 0.6667, 0.375, 0.6458, 0.375, 0.625, 0.375, 0.6042, 0.375, 0.5833, 0.375, 0.5833, 0.375, 0.5833, 0.375, 0.5833, 0.375, 0.6042, 0.375, 0.625, 0.375, 0.6458, 0.375, 0.6667, 0.375, 0.6667, 0.375, 0.5833, 0.375, 0.5833, 0.375, 0.6667, 0.375, 0.6667, 0.375, 0.6667, 0.375, 0.6667, 0.375, 0.5833, 0.375, 0.5833, 0.375, 0.5833, 0.375, 0.5833, 0.375, 0.5833, 0.375, 0.5833, 0.375, 0.6667, 0.375, 0.6667, 0.375, 0.6667, 0.375, 0.6667, 0.375, 0.5833, 0.375, 0.5833, 0.375, 0.6667, 0.375, 0.6667, 0.375, 0.6667, 0.375, 0.6667, 0.375, 0.5833, 0.375, 0.5833, 0.375, 0.5833, 0.375, 0.5833, 0.375, 0.5833, 0.375, 0.5833, 0.375, 0.6667, 0.375, 0.6667, 0.375, 0.6667, 0.375, 0.6667, 0.375, 0.5833, 0.375, 0.5833, 0.375, 0.5833, 0.375, 0.5833, 0.375, 0.6042, 0.375, 0.6042, 0.375, 0.5833, 0.375, 0.5833, 0.375, 0.6458, 0.375, 0.6458, 0.375, 0.6667, 0.375, 0.6667, 0.375, 0.6042, 0.375, 0.6042, 0.375, 0.625, 0.375, 0.625, 0.375, 0.6458, 0.375, 0.6458, 0.375, 0.625, 0.375, 0.625, 0.375, 0.6667, 0.375, 0.6667, 0.375, 0.6458, 0.375, 0.6458, 0.375, 0.625, 0.375, 0.625, 0.375, 0.6458, 0.375, 0.6458, 0.375, 0.6042, 0.375, 0.6042, 0.375, 0.6042, 0.375, 0.6042, 0.375, 0.5833, 0.375, 0.5833, 0.375, 0.6042, 0.375, 0.6042, 0.375, 0.625, 0.375, 0.625, 0.375, 0.6042, 0.375, 0.6042, 0.375, 0.6042, 0.375, 0.6042, 0.375, 0.5833, 0.375, 0.5833, 0.375, 0.5833, 0.375, 0.5833, 0.375, 0.6042, 0.375, 0.6042, 0.375, 0.5833, 0.375, 0.5833, 0.375, 0.5833, 0.375, 0.5833, 0.375, 0.6667, 0.375, 0.6667, 0.375, 0.6667, 0.375, 0.6667, 0.375, 0.6667, 0.375, 0.6667, 0.375, 0.6667, 0.375, 0.6667, 0.375, 0.6667, 0.375, 0.6667, 0.375, 0.6667, 0.375, 0.6667, 0.375, 0.6667, 0.375, 0.6667, 0.375, 0.6667, 0.375, 0.6667, 0.375, 0.625, 0.375, 0.625, 0.375, 0.6458, 0.375, 0.6458, 0.375, 0.6667, 0.375, 0.6667, 0.375, 0.6667, 0.375, 0.6667, 0.375, 0.6667, 0.375, 0.6667, 0.375, 0.6667, 0.375, 0.6667, 0.375, 0.6667, 0.375, 0.6667, 0.375, 0.6667, 0.375, 0.6667, 0.375, 0.6042, 0.375, 0.6042, 0.375, 0.6042, 0.375, 0.6042, 0.0, 0.0, 0.0, 0.0, 0.0, 0.0, 0.0, 0.0, 0.0, 0.0, 0.0, 0.0, 0.0, 0.0, 0.0, 0.0, 0.375, 0.6042, 0.375, 0.6042, 0.375, 0.5833, 0.375, 0.5833, 0.0, 0.0, 0.0, 0.0, 0.0, 0.0, 0.0, 0.0, 0.375, 0.5833, 0.375, 0.5833, 0.375, 0.6042, 0.375, 0.6042, 0.375, 0.6042, 0.375, 0.6042, 0.375, 0.6042, 0.375, 0.6042, 0.375, 0.5833, 0.375, 0.5833, 0.375, 0.5833, 0.375, 0.5833, 0.375, 0.625, 0.375, 0.625, 0.375, 0.6042, 0.375, 0.6042, 0.0, 0.0, 0.0, 0.0, 0.0, 0.0, 0.0, 0.0, 0.375, 0.625, 0.375, 0.625, 0.375, 0.625, 0.375, 0.625, 0.0, 0.0, 0.0, 0.0, 0.0, 0.0, 0.0, 0.0, 0.375, 0.625, 0.375, 0.625, 0.375, 0.6458, 0.0, 0.0, 0.0, 0.0, 0.0, 0.0, 0.0, 0.0, 0.0, 0.0, 0.375, 0.6458, 0.375, 0.6458, 0.375, 0.625, 0.375, 0.625, 0.375, 0.625, 0.375, 0.625, 0.375, 0.625, 0.375, 0.625, 0.375, 0.6667, 0.375, 0.6667, 0.0, 0.0, 0.0, 0.0, 0.375, 0.6667, 0.375, 0.6667, 0.375, 0.6667, 0.375, 0.6667, 0.0, 0.0, 0.0, 0.0, 0.0, 0.0, 0.0, 0.0, 0.0, 0.0, 0.0, 0.0, 0.0, 0.0, 0.0, 0.0, 0.375, 0.6667, 0.375, 0.6667, 0.375, 0.6667, 0.375, 0.6667, 0.375, 0.6667, 0.375, 0.6667, 0.375, 0.6667, 0.375, 0.6667, 0.375, 0.6667, 0.375, 0.6667, 0.375, 0.6667, 0.375, 0.6667, 0.375, 0.6667, 0.375, 0.6667, 0.375, 0.6667, 0.375, 0.6667, 0.0, 0.0, 0.0, 0.0, 0.0, 0.0, 0.0, 0.0, 0.0, 0.0, 0.0, 0.0, 0.0, 0.0, 0.0, 0.0, 0.375, 0.6667, 0.375, 0.6667, 0.375, 0.6667, 0.375, 0.6667, 0.0, 0.0, 0.0, 0.0, 0.0, 0.0, 0.0, 0.0, 0.375, 0.625, 0.375, 0.625, 0.375, 0.625, 0.375, 0.625, 0.375, 0.6458, 0.375, 0.6458, 0.375, 0.625, 0.375, 0.625, 0.0, 0.0, 0.0, 0.0, 0.0, 0.0, 0.0, 0.0, 0.375, 0.625, 0.375, 0.625, 0.375, 0.6458, 0.375, 0.6458, 0.0, 0.0, 0.0, 0.0, 0.0, 0.0, 0.0, 0.0, 0.375, 0.625, 0.375, 0.625, 0.375, 0.625, 0.375, 0.625, 0.0, 0.0, 0.0, 0.0, 0.0, 0.0, 0.0, 0.0, 0.375, 0.6042, 0.375, 0.6042, 0.375, 0.6042, 0.375, 0.6042, 0.375, 0.5833, 0.375, 0.5833, 0.375, 0.5833, 0.375, 0.5833, 0.375, 0.6042, 0.375, 0.6042, 0.375, 0.6042, 0.375, 0.6042, 0.375, 0.5833, 0.375, 0.5833, 0.375, 0.6042, 0.375, 0.6042, 0.375, 0.6042, 0.375, 0.6042, 0.375, 0.5833, 0.375, 0.5833, 0.375, 0.6667, 0.375, 0.6667, 0.375, 0.6667, 0.375, 0.6667, 0.375, 0.6667, 0.375, 0.6667, 0.375, 0.6667, 0.375, 0.6667, 0.375, 0.6667, 0.375, 0.6667, 0.375, 0.6667, 0.375, 0.6667, 0.375, 0.6667, 0.375, 0.6667, 0.375, 0.6667, 0.375, 0.6667, 0.375, 0.5833, 0.375, 0.5833, 0.375, 0.6667, 0.375, 0.6667, 0.375, 0.6667, 0.375, 0.6667, 0.375, 0.6667, 0.375, 0.6667, 0.25, 0.5833, 0.25, 0.5833, 0.375, 0.5833, 0.375, 0.5833, 0.375, 0.5833, 0.375, 0.5833, 0.375, 0.5833, 0.375, 0.5833, 0.375, 0.6667, 0.375, 0.6667, 0.25, 0.6667, 0.25, 0.6667, 0.25, 0.5833, 0.25, 0.6667, 0.375, 0.6667, 0.375, 0.5833, 0.375, 0.6667, 0.375, 0.6667, 0.375, 0.5833, 0.375, 0.5833, 0.25, 0.5833, 0.25, 0.5833, 0.375, 0.5833, 0.375, 0.5833, 0.375, 0.5833, 0.375, 0.5833, 0.375, 0.5833, 0.375, 0.5833, 0.375, 0.6667, 0.375, 0.6667, 0.25, 0.6667, 0.25, 0.6667, 0.375, 0.6667, 0.375, 0.6667, 0.375, 0.6667, 0.375, 0.6667, 0.375, 0.5833, 0.375, 0.5833, 0.375, 0.5833, 0.375, 0.5833, 0.375, 0.6667, 0.375, 0.6667, 0.375, 0.6667, 0.375, 0.6667, 0.375, 0.5833, 0.375, 0.5833, 0.375, 0.6667, 0.375, 0.6667, 0.375, 0.5833, 0.375, 0.5833, 0.375, 0.6667, 0.375, 0.6667, 0.375, 0.6667, 0.375, 0.6667, 0.375, 0.6667, 0.375, 0.6667, 0.375, 0.5833, 0.375, 0.5833, 0.375, 0.5833, 0.375, 0.5833, 0.375, 0.6667, 0.375, 0.6667, 0.375, 0.5833, 0.375, 0.5833, 0.375, 0.5833, 0.375, 0.5833, 0.375, 0.6667, 0.375, 0.6667, 0.375, 0.6667, 0.375, 0.6667, 0.375, 0.6667, 0.375, 0.6667, 0.375, 0.5833, 0.375, 0.5833, 0.375, 0.5833, 0.375, 0.5833, 0.375, 0.6667, 0.375, 0.6667, 0.375, 0.5833, 0.375, 0.5833, 0.375, 0.6667, 0.375, 0.6667, 0.375, 0.5833, 0.375, 0.5833, 0.375, 0.5833, 0.375, 0.5833, 0.375, 0.6667, 0.375, 0.6667, 0.375, 0.5833, 0.375, 0.5833, 0.375, 0.5833, 0.375, 0.5833, 0.375, 0.6667, 0.375, 0.6667, 0.375, 0.5833, 0.375, 0.5833, 0.375, 0.6667, 0.375, 0.6667, 0.375, 0.6667, 0.375, 0.6667, 0.375, 0.6667, 0.375, 0.6667, 0.375, 0.6667, 0.375, 0.6667, 0.375, 0.6667, 0.375, 0.6667, 0.375, 0.6667, 0.375, 0.6667, 0.375, 0.6667, 0.375, 0.6667, 0.375, 0.6667, 0.375, 0.6667, 0.375, 0.6667, 0.375, 0.6667, 0.375, 0.6667, 0.375, 0.6667, 0.375, 0.6667, 0.375, 0.6667, 0.375, 0.6667, 0.375, 0.6667, 0.375, 0.6667, 0.375, 0.6667, 0.375, 0.6667, 0.375, 0.6667, 0.375, 0.6667, 0.375, 0.6667, 0.375, 0.6667, 0.375, 0.6667, 0.375, 0.6667, 0.375, 0.6667, 0.375, 0.6667, 0.375, 0.6667, 0.375, 0.6667, 0.375, 0.6667, 0.375, 0.6667, 0.375, 0.6667, 0.375, 0.6667, 0.375, 0.6667, 0.375, 0.6667, 0.375, 0.6667, 0.375, 0.6667, 0.375, 0.6667, 0.375, 0.6667, 0.375, 0.6667, 0.375, 0.6667, 0.375, 0.6667, 0.375, 0.6667, 0.375, 0.6667, 0.375, 0.6667, 0.375, 0.6667, 0.375, 0.5833, 0.375, 0.5833, 0.375, 0.5833, 0.375, 0.5833, 0.375, 0.5833, 0.375, 0.5833, 0.375, 0.5833, 0.375, 0.5833, 0.375, 0.6667, 0.375, 0.6667])
me_cube_001.materials.append(None)
me_cube_001.use_remesh_fix_poles = True
me_cube_001.use_remesh_preserve_attributes = False
me_cube_001.update()
me_cube_004 = bpy.data.meshes.new('Cube.004')
me_cube_004.from_pydata([(-0.01409, -9.54, -0.005839), (-0.01409, -9.54, 0.001593), (-0.01409, -7.092, -0.005839), (-0.01409, -7.092, 0.001593), (-0.194, -9.54, 0.004647), (-0.194, -7.092, 0.004647), (0.07224, -7.092, -0.005839), (0.07224, -7.092, 0.001593), (0.07224, -9.54, -0.005839), (0.07224, -9.54, 0.001593), (-0.01409, 0.5081, -0.005839), (-0.01409, 0.5081, 0.001593), (-0.194, 0.5081, 0.004647), (0.07224, 0.5081, -0.005839), (0.07224, 0.5081, 0.001593), (0.07224, 0.5081, 0.004647), (0.07224, 1.695, -0.005839), (0.07224, 1.695, 0.005479), (-0.194, 1.32, 0.004647), (0.07224, 1.32, -0.005839), (0.07224, 1.32, 0.001593), (0.07224, 1.32, 0.004647), (-0.1359, 1.506, 0.00129), (-0.1359, 1.506, 0.00819), (-0.04114, 1.633, 0.002625), (-0.04114, 1.633, -0.002284), (-0.01592, 1.325, 0.004183), (-0.01592, 1.325, -0.005839), (0.003069, 1.468, 0.004685), (0.07224, 1.464, 0.003086), (0.07224, 1.469, -0.005839), (0.003069, 1.468, -0.005839), (0.04222, 1.631, 0.005156), (0.07224, 1.597, 0.00447), (0.07224, 1.602, -0.005839), (0.04222, 1.631, -0.005839), (-0.05974, -6.194, 0.0305), (-0.05974, -9.55, 0.0305), (-0.02849, -6.194, 0.02995), (-0.02849, -9.55, 0.02995), (0.00157, -6.194, 0.02829), (0.00157, -9.55, 0.02829), (0.02927, -6.194, 0.02561), (0.02927, -9.55, 0.02561), (0.05355, -6.194, 0.022), (0.05355, -9.55, 0.022), (0.07347, -6.194, 0.0176), (0.07347, -9.55, 0.0176), (0.08828, -6.194, 0.01258), (0.08828, -9.55, 0.01258), (0.0974, -6.194, 0.007134), (0.0974, -9.55, 0.007134), (0.1005, -6.194, 0.00147), (0.1005, -9.55, 0.00147), (0.0974, -6.194, -0.004194), (0.0974, -9.55, -0.004194), (0.08828, -6.194, -0.00964), (0.08828, -9.55, -0.00964), (0.07347, -6.194, -0.01466), (0.07347, -9.55, -0.01466), (0.05355, -6.194, -0.01906), (0.05355, -9.55, -0.01906), (0.02927, -6.194, -0.02267), (0.02927, -9.55, -0.02267), (0.00157, -6.194, -0.02535), (0.00157, -9.55, -0.02535), (-0.02849, -6.194, -0.027), (-0.02849, -9.55, -0.027), (-0.05974, -6.194, -0.02756), (-0.05974, -9.55, -0.02756), (-0.091, -6.194, -0.027), (-0.091, -9.55, -0.027), (-0.1211, -6.194, -0.02535), (-0.1211, -9.55, -0.02535), (-0.1488, -6.194, -0.02267), (-0.1488, -9.55, -0.02267), (-0.173, -6.194, -0.01906), (-0.173, -9.55, -0.01906), (-0.193, -6.194, -0.01466), (-0.193, -9.55, -0.01466), (-0.2078, -6.194, -0.00964), (-0.2078, -9.55, -0.00964), (-0.2169, -6.194, -0.004194), (-0.2169, -9.55, -0.004194), (-0.22, -6.194, 0.00147), (-0.22, -9.55, 0.00147), (-0.2169, -6.194, 0.007134), (-0.2169, -9.55, 0.007134), (-0.2078, -6.194, 0.01258), (-0.2078, -9.55, 0.01258), (-0.193, -6.194, 0.0176), (-0.193, -9.55, 0.0176), (-0.173, -6.194, 0.022), (-0.173, -9.55, 0.022), (-0.1488, -6.194, 0.02561), (-0.1488, -9.55, 0.02561), (-0.1211, -6.194, 0.02829), (-0.1211, -9.55, 0.02829), (-0.091, -6.194, 0.02995), (-0.091, -9.55, 0.02995)], [(32, 35), (28, 31), (26, 27)], [(4, 1, 3, 5), (5, 3, 11, 12), (7, 3, 1, 9), (6, 2, 10, 13), (0, 4, 5, 2), (2, 6, 8, 0), (13, 14, 7, 6), (9, 8, 6, 7), (11, 14, 20, 26), (15, 13, 19, 21), (3, 7, 14, 11), (2, 5, 12, 10), (17, 33, 29, 20, 19, 30, 34, 16), (18, 23, 22), (12, 11, 26, 28, 32, 17, 24, 23, 18), (13, 10, 27, 19), (14, 15, 21, 20), (14, 13, 19, 20), (10, 12, 18, 22, 25, 16, 35, 31, 27), (22, 23, 24, 25), (25, 24, 17, 16), (0, 4, 1, 9, 8), (26, 20, 29, 28), (19, 27, 31, 30), (28, 29, 33, 32), (30, 31, 35, 34), (32, 33, 17), (34, 35, 16), (36, 37, 39, 38), (38, 39, 41, 40), (40, 41, 43, 42), (42, 43, 45, 44), (44, 45, 47, 46), (46, 47, 49, 48), (48, 49, 51, 50), (50, 51, 53, 52), (52, 53, 55, 54), (54, 55, 57, 56), (56, 57, 59, 58), (58, 59, 61, 60), (60, 61, 63, 62), (62, 63, 65, 64), (64, 65, 67, 66), (66, 67, 69, 68), (68, 69, 71, 70), (70, 71, 73, 72), (72, 73, 75, 74), (74, 75, 77, 76), (76, 77, 79, 78), (78, 79, 81, 80), (80, 81, 83, 82), (82, 83, 85, 84), (84, 85, 87, 86), (86, 87, 89, 88), (88, 89, 91, 90), (90, 91, 93, 92), (92, 93, 95, 94), (94, 95, 97, 96), (39, 37, 99, 97, 95, 93, 91, 89, 87, 85, 83, 81, 79, 77, 75, 73, 71, 69, 67, 65, 63, 61, 59, 57, 55, 53, 51, 49, 47, 45, 43, 41), (96, 97, 99, 98), (98, 99, 37, 36), (36, 38, 40, 42, 44, 46, 48, 50, 52, 54, 56, 58, 60, 62, 64, 66, 68, 70, 72, 74, 76, 78, 80, 82, 84, 86, 88, 90, 92, 94, 96, 98)])
_uv = me_cube_004.uv_layers.new(name='UVMap')
_uv.uv.foreach_set('vector', [0.5, 0.0, 0.625, 0.0, 0.625, 0.25, 0.5, 0.25, 0.5, 0.25, 0.625, 0.25, 0.625, 0.25, 0.5, 0.25, 0.75, 0.5, 0.875, 0.5, 0.875, 0.75, 0.75, 0.75, 0.25, 0.5, 0.125, 0.5, 0.125, 0.5, 0.25, 0.5, 0.375, 0.0, 0.5, 0.0, 0.5, 0.25, 0.375, 0.25, 0.125, 0.5, 0.25, 0.5, 0.25, 0.75, 0.125, 0.75, 0.25, 0.5, 0.75, 0.5, 0.75, 0.5, 0.25, 0.5, 0.75, 0.75, 0.25, 0.75, 0.25, 0.5, 0.75, 0.5, 0.875, 0.5, 0.75, 0.5, 0.75, 0.5, 0.875, 0.5, 0.0, 0.0, 0.0, 0.0, 0.0, 0.0, 0.0, 0.0, 0.875, 0.5, 0.75, 0.5, 0.75, 0.5, 0.875, 0.5, 0.375, 0.25, 0.5, 0.25, 0.5, 0.25, 0.375, 0.25, 0.875, 0.5, 0.8425, 0.5, 0.798, 0.5, 0.75, 0.5, 0.25, 0.5, 0.2003, 0.5, 0.1559, 0.5, 0.125, 0.5, 0.5, 0.25, 0.5686, 0.25, 0.4296, 0.25, 0.5, 0.25, 0.625, 0.25, 0.625, 0.25, 0.625, 0.25, 0.625, 0.25, 0.625, 0.25, 0.5972, 0.25, 0.5686, 0.25, 0.5, 0.25, 0.25, 0.5, 0.125, 0.5, 0.125, 0.5, 0.25, 0.5, 0.0, 0.0, 0.0, 0.0, 0.0, 0.0, 0.0, 0.0, 0.75, 0.5, 0.25, 0.5, 0.25, 0.5, 0.75, 0.5, 0.375, 0.25, 0.5, 0.25, 0.5, 0.25, 0.4296, 0.25, 0.4022, 0.25, 0.375, 0.25, 0.375, 0.25, 0.375, 0.25, 0.375, 0.25, 0.4296, 0.25, 0.5686, 0.25, 0.5972, 0.25, 0.4022, 0.25, 0.4022, 0.25, 0.5972, 0.25, 0.625, 0.25, 0.375, 0.25, 0.0, 0.0, 0.0, 0.0, 0.0, 0.0, 0.0, 0.0, 0.0, 0.0, 0.875, 0.5, 0.75, 0.5, 0.798, 0.5, 0.875, 0.5, 0.25, 0.5, 0.125, 0.5, 0.125, 0.5, 0.2003, 0.5, 0.875, 0.5, 0.798, 0.5, 0.8425, 0.5, 0.875, 0.5, 0.2003, 0.5, 0.125, 0.5, 0.125, 0.5, 0.1559, 0.5, 0.875, 0.5, 0.8425, 0.5, 0.875, 0.5, 0.1559, 0.5, 0.125, 0.5, 0.125, 0.5, 1.0, 0.5, 1.0, 1.0, 0.9688, 1.0, 0.9688, 0.5, 0.9688, 0.5, 0.9688, 1.0, 0.9375, 1.0, 0.9375, 0.5, 0.9375, 0.5, 0.9375, 1.0, 0.9062, 1.0, 0.9062, 0.5, 0.9062, 0.5, 0.9062, 1.0, 0.875, 1.0, 0.875, 0.5, 0.875, 0.5, 0.875, 1.0, 0.8438, 1.0, 0.8438, 0.5, 0.8438, 0.5, 0.8438, 1.0, 0.8125, 1.0, 0.8125, 0.5, 0.8125, 0.5, 0.8125, 1.0, 0.7812, 1.0, 0.7812, 0.5, 0.7812, 0.5, 0.7812, 1.0, 0.75, 1.0, 0.75, 0.5, 0.75, 0.5, 0.75, 1.0, 0.7188, 1.0, 0.7188, 0.5, 0.7188, 0.5, 0.7188, 1.0, 0.6875, 1.0, 0.6875, 0.5, 0.6875, 0.5, 0.6875, 1.0, 0.6562, 1.0, 0.6562, 0.5, 0.6562, 0.5, 0.6562, 1.0, 0.625, 1.0, 0.625, 0.5, 0.625, 0.5, 0.625, 1.0, 0.5938, 1.0, 0.5938, 0.5, 0.5938, 0.5, 0.5938, 1.0, 0.5625, 1.0, 0.5625, 0.5, 0.5625, 0.5, 0.5625, 1.0, 0.5312, 1.0, 0.5312, 0.5, 0.5312, 0.5, 0.5312, 1.0, 0.5, 1.0, 0.5, 0.5, 0.5, 0.5, 0.5, 1.0, 0.4688, 1.0, 0.4688, 0.5, 0.4688, 0.5, 0.4688, 1.0, 0.4375, 1.0, 0.4375, 0.5, 0.4375, 0.5, 0.4375, 1.0, 0.4062, 1.0, 0.4062, 0.5, 0.4062, 0.5, 0.4062, 1.0, 0.375, 1.0, 0.375, 0.5, 0.375, 0.5, 0.375, 1.0, 0.3438, 1.0, 0.3438, 0.5, 0.3438, 0.5, 0.3438, 1.0, 0.3125, 1.0, 0.3125, 0.5, 0.3125, 0.5, 0.3125, 1.0, 0.2812, 1.0, 0.2812, 0.5, 0.2812, 0.5, 0.2812, 1.0, 0.25, 1.0, 0.25, 0.5, 0.25, 0.5, 0.25, 1.0, 0.2188, 1.0, 0.2188, 0.5, 0.2188, 0.5, 0.2188, 1.0, 0.1875, 1.0, 0.1875, 0.5, 0.1875, 0.5, 0.1875, 1.0, 0.1562, 1.0, 0.1562, 0.5, 0.1562, 0.5, 0.1562, 1.0, 0.125, 1.0, 0.125, 0.5, 0.125, 0.5, 0.125, 1.0, 0.09375, 1.0, 0.09375, 0.5, 0.09375, 0.5, 0.09375, 1.0, 0.0625, 1.0, 0.0625, 0.5, 0.2968, 0.4854, 0.25, 0.49, 0.2032, 0.4854, 0.1582, 0.4717, 0.1167, 0.4496, 0.08029, 0.4197, 0.05045, 0.3833, 0.02827, 0.3418, 0.01461, 0.2968, 0.01, 0.25, 0.01461, 0.2032, 0.02827, 0.1582, 0.05045, 0.1167, 0.08029, 0.08029, 0.1167, 0.05045, 0.1582, 0.02827, 0.2032, 0.01461, 0.25, 0.01, 0.2968, 0.01461, 0.3418, 0.02827, 0.3833, 0.05045, 0.4197, 0.08029, 0.4496, 0.1167, 0.4717, 0.1582, 0.4854, 0.2032, 0.49, 0.25, 0.4854, 0.2968, 0.4717, 0.3418, 0.4496, 0.3833, 0.4197, 0.4197, 0.3833, 0.4496, 0.3418, 0.4717, 0.0625, 0.5, 0.0625, 1.0, 0.03125, 1.0, 0.03125, 0.5, 0.03125, 0.5, 0.03125, 1.0, 0.0, 1.0, 0.0, 0.5, 0.75, 0.49, 0.7968, 0.4854, 0.8418, 0.4717, 0.8833, 0.4496, 0.9197, 0.4197, 0.9496, 0.3833, 0.9717, 0.3418, 0.9854, 0.2968, 0.99, 0.25, 0.9854, 0.2032, 0.9717, 0.1582, 0.9496, 0.1167, 0.9197, 0.08029, 0.8833, 0.05045, 0.8418, 0.02827, 0.7968, 0.01461, 0.75, 0.01, 0.7032, 0.01461, 0.6582, 0.02827, 0.6167, 0.05045, 0.5803, 0.08029, 0.5504, 0.1167, 0.5283, 0.1582, 0.5146, 0.2032, 0.51, 0.25, 0.5146, 0.2968, 0.5283, 0.3418, 0.5504, 0.3833, 0.5803, 0.4197, 0.6167, 0.4496, 0.6582, 0.4717, 0.7032, 0.4854])
me_cube_004.materials.append(None)
me_cube_004.use_remesh_fix_poles = True
me_cube_004.use_remesh_preserve_attributes = False
me_cube_004.update()
me_cylinder_001 = bpy.data.meshes.new('Cylinder.001')
me_cylinder_001.from_pydata([(0.0, 1.0, -1.0), (0.0, 1.0, 1.0), (0.1951, 0.9808, -1.0), (0.1951, 0.9808, 1.0), (0.3827, 0.9239, -1.0), (0.3827, 0.9239, 1.0), (0.5556, 0.8315, -1.0), (0.5556, 0.8315, 1.0), (0.7071, 0.7071, -1.0), (0.7071, 0.7071, 1.0), (0.8315, 0.5556, -1.0), (0.8315, 0.5556, 1.0), (0.9239, 0.3827, -1.0), (0.9239, 0.3827, 1.0), (0.9808, 0.1951, -1.0), (0.9808, 0.1951, 1.0), (1.0, -4.371e-08, -1.0), (1.0, -4.371e-08, 1.0), (0.9808, -0.1951, -1.0), (0.9808, -0.1951, 1.0), (0.9239, -0.3827, -1.0), (0.9239, -0.3827, 1.0), (0.8315, -0.5556, -1.0), (0.8315, -0.5556, 1.0), (0.7071, -0.7071, -1.0), (0.7071, -0.7071, 1.0), (0.5556, -0.8315, -1.0), (0.5556, -0.8315, 1.0), (0.3827, -0.9239, -1.0), (0.3827, -0.9239, 1.0), (0.1951, -0.9808, -1.0), (0.1951, -0.9808, 1.0), (-8.742e-08, -1.0, -1.0), (-8.742e-08, -1.0, 1.0), (-0.1951, -0.9808, -1.0), (-0.1951, -0.9808, 1.0), (-0.3827, -0.9239, -1.0), (-0.3827, -0.9239, 1.0), (-0.5556, -0.8315, -1.0), (-0.5556, -0.8315, 1.0), (-0.7071, -0.7071, -1.0), (-0.7071, -0.7071, 1.0), (-0.8315, -0.5556, -1.0), (-0.8315, -0.5556, 1.0), (-0.9239, -0.3827, -1.0), (-0.9239, -0.3827, 1.0), (-0.9808, -0.1951, -1.0), (-0.9808, -0.1951, 1.0), (-1.0, 1.192e-08, -1.0), (-1.0, 1.192e-08, 1.0), (-0.9808, 0.1951, -1.0), (-0.9808, 0.1951, 1.0), (-0.9239, 0.3827, -1.0), (-0.9239, 0.3827, 1.0), (-0.8315, 0.5556, -1.0), (-0.8315, 0.5556, 1.0), (-0.7071, 0.7071, -1.0), (-0.7071, 0.7071, 1.0), (-0.5556, 0.8315, -1.0), (-0.5556, 0.8315, 1.0), (-0.3827, 0.9239, -1.0), (-0.3827, 0.9239, 1.0), (-0.1951, 0.9808, -1.0), (-0.1951, 0.9808, 1.0)], [], [(0, 1, 3, 2), (2, 3, 5, 4), (4, 5, 7, 6), (6, 7, 9, 8), (8, 9, 11, 10), (10, 11, 13, 12), (12, 13, 15, 14), (14, 15, 17, 16), (16, 17, 19, 18), (18, 19, 21, 20), (20, 21, 23, 22), (22, 23, 25, 24), (24, 25, 27, 26), (26, 27, 29, 28), (28, 29, 31, 30), (30, 31, 33, 32), (32, 33, 35, 34), (34, 35, 37, 36), (36, 37, 39, 38), (38, 39, 41, 40), (40, 41, 43, 42), (42, 43, 45, 44), (44, 45, 47, 46), (46, 47, 49, 48), (48, 49, 51, 50), (50, 51, 53, 52), (52, 53, 55, 54), (54, 55, 57, 56), (56, 57, 59, 58), (58, 59, 61, 60), (3, 1, 63, 61, 59, 57, 55, 53, 51, 49, 47, 45, 43, 41, 39, 37, 35, 33, 31, 29, 27, 25, 23, 21, 19, 17, 15, 13, 11, 9, 7, 5), (60, 61, 63, 62), (62, 63, 1, 0), (0, 2, 4, 6, 8, 10, 12, 14, 16, 18, 20, 22, 24, 26, 28, 30, 32, 34, 36, 38, 40, 42, 44, 46, 48, 50, 52, 54, 56, 58, 60, 62)])
_uv = me_cylinder_001.uv_layers.new(name='UVMap')
_uv.uv.foreach_set('vector', [1.0, 0.5, 1.0, 1.0, 0.9688, 1.0, 0.9688, 0.5, 0.9688, 0.5, 0.9688, 1.0, 0.9375, 1.0, 0.9375, 0.5, 0.9375, 0.5, 0.9375, 1.0, 0.9062, 1.0, 0.9062, 0.5, 0.9062, 0.5, 0.9062, 1.0, 0.875, 1.0, 0.875, 0.5, 0.875, 0.5, 0.875, 1.0, 0.8438, 1.0, 0.8438, 0.5, 0.8438, 0.5, 0.8438, 1.0, 0.8125, 1.0, 0.8125, 0.5, 0.8125, 0.5, 0.8125, 1.0, 0.7812, 1.0, 0.7812, 0.5, 0.7812, 0.5, 0.7812, 1.0, 0.75, 1.0, 0.75, 0.5, 0.75, 0.5, 0.75, 1.0, 0.7188, 1.0, 0.7188, 0.5, 0.7188, 0.5, 0.7188, 1.0, 0.6875, 1.0, 0.6875, 0.5, 0.6875, 0.5, 0.6875, 1.0, 0.6562, 1.0, 0.6562, 0.5, 0.6562, 0.5, 0.6562, 1.0, 0.625, 1.0, 0.625, 0.5, 0.625, 0.5, 0.625, 1.0, 0.5938, 1.0, 0.5938, 0.5, 0.5938, 0.5, 0.5938, 1.0, 0.5625, 1.0, 0.5625, 0.5, 0.5625, 0.5, 0.5625, 1.0, 0.5312, 1.0, 0.5312, 0.5, 0.5312, 0.5, 0.5312, 1.0, 0.5, 1.0, 0.5, 0.5, 0.5, 0.5, 0.5, 1.0, 0.4688, 1.0, 0.4688, 0.5, 0.4688, 0.5, 0.4688, 1.0, 0.4375, 1.0, 0.4375, 0.5, 0.4375, 0.5, 0.4375, 1.0, 0.4062, 1.0, 0.4062, 0.5, 0.4062, 0.5, 0.4062, 1.0, 0.375, 1.0, 0.375, 0.5, 0.375, 0.5, 0.375, 1.0, 0.3438, 1.0, 0.3438, 0.5, 0.3438, 0.5, 0.3438, 1.0, 0.3125, 1.0, 0.3125, 0.5, 0.3125, 0.5, 0.3125, 1.0, 0.2812, 1.0, 0.2812, 0.5, 0.2812, 0.5, 0.2812, 1.0, 0.25, 1.0, 0.25, 0.5, 0.25, 0.5, 0.25, 1.0, 0.2188, 1.0, 0.2188, 0.5, 0.2188, 0.5, 0.2188, 1.0, 0.1875, 1.0, 0.1875, 0.5, 0.1875, 0.5, 0.1875, 1.0, 0.1562, 1.0, 0.1562, 0.5, 0.1562, 0.5, 0.1562, 1.0, 0.125, 1.0, 0.125, 0.5, 0.125, 0.5, 0.125, 1.0, 0.09375, 1.0, 0.09375, 0.5, 0.09375, 0.5, 0.09375, 1.0, 0.0625, 1.0, 0.0625, 0.5, 0.2968, 0.4854, 0.25, 0.49, 0.2032, 0.4854, 0.1582, 0.4717, 0.1167, 0.4496, 0.08029, 0.4197, 0.05045, 0.3833, 0.02827, 0.3418, 0.01461, 0.2968, 0.01, 0.25, 0.01461, 0.2032, 0.02827, 0.1582, 0.05045, 0.1167, 0.08029, 0.08029, 0.1167, 0.05045, 0.1582, 0.02827, 0.2032, 0.01461, 0.25, 0.01, 0.2968, 0.01461, 0.3418, 0.02827, 0.3833, 0.05045, 0.4197, 0.08029, 0.4496, 0.1167, 0.4717, 0.1582, 0.4854, 0.2032, 0.49, 0.25, 0.4854, 0.2968, 0.4717, 0.3418, 0.4496, 0.3833, 0.4197, 0.4197, 0.3833, 0.4496, 0.3418, 0.4717, 0.0625, 0.5, 0.0625, 1.0, 0.03125, 1.0, 0.03125, 0.5, 0.03125, 0.5, 0.03125, 1.0, 0.0, 1.0, 0.0, 0.5, 0.75, 0.49, 0.7968, 0.4854, 0.8418, 0.4717, 0.8833, 0.4496, 0.9197, 0.4197, 0.9496, 0.3833, 0.9717, 0.3418, 0.9854, 0.2968, 0.99, 0.25, 0.9854, 0.2032, 0.9717, 0.1582, 0.9496, 0.1167, 0.9197, 0.08029, 0.8833, 0.05045, 0.8418, 0.02827, 0.7968, 0.01461, 0.75, 0.01, 0.7032, 0.01461, 0.6582, 0.02827, 0.6167, 0.05045, 0.5803, 0.08029, 0.5504, 0.1167, 0.5283, 0.1582, 0.5146, 0.2032, 0.51, 0.25, 0.5146, 0.2968, 0.5283, 0.3418, 0.5504, 0.3833, 0.5803, 0.4197, 0.6167, 0.4496, 0.6582, 0.4717, 0.7032, 0.4854])
me_cylinder_001.materials.append(None)
me_cylinder_001.use_remesh_fix_poles = True
me_cylinder_001.use_remesh_preserve_attributes = False
me_cylinder_001.update()
arm_armature = bpy.data.armatures.new('Armature')  # bones are not reproduced

# ---- objects
ob_enemy = bpy.data.objects.new('Enemy', me_cube_001)
ob_armature = bpy.data.objects.new('Armature', arm_armature)
ob_katana = bpy.data.objects.new('Katana', me_cube_004)
ob_sheath = bpy.data.objects.new('Sheath', me_cylinder_001)

# ---- transforms, parenting, visibility, modifiers, constraints
ob_enemy.parent = ob_armature
ob_enemy.matrix_parent_inverse = Matrix(((1.0, -0.0, 0.0, -0.0), (-0.0, 1.0, -0.0, 0.0), (0.0, -0.0, 1.0, 7.767), (-0.0, 0.0, -0.0, 1.0)))
ob_enemy.location = (0.0, 0.0, 0.0)
_vg = ob_enemy.vertex_groups.new(name='Root')
for _i, _w in zip([24, 25, 26, 27, 112, 113, 114, 115, 116, 117, 118, 119, 124, 125, 192, 193, 194, 195, 196, 197, 201, 284, 285, 286, 287, 288, 289, 290, 291, 292, 293, 294, 295, 300, 301], [0.2459, 0.1856, 0.08911, 0.1034, 0.815, 0.7477, 0.1155, 0.07107, 0.8955, 0.8412, 0.1124, 0.06456, 0.02011, 0.007798, 0.2459, 0.1856, 0.6515, 0.7583, 0.08911, 0.1034, 0.004354, 0.815, 0.7477, 0.8017, 0.9129, 0.1155, 0.07107, 0.8955, 0.8412, 0.8454, 0.9035, 0.1124, 0.06456, 0.02011, 0.007798]): _vg.add([_i], _w, 'REPLACE')
_vg = ob_enemy.vertex_groups.new(name='Spine1')
for _i, _w in zip([18, 19, 22, 23, 24, 25, 26, 27, 28, 29, 30, 31, 112, 113, 114, 115, 184, 185, 186, 187, 190, 191, 192, 193, 194, 195, 196, 197, 198, 199, 200, 201, 202, 203, 284, 285, 286, 288, 289], [0.09827, 0.05551, 0.03877, 0.03458, 0.6741, 0.7325, 0.7273, 0.7143, 0.6478, 0.3714, 0.3789, 0.6069, 0.05585, 0.08305, 0.09058, 0.05764, 0.09827, 0.05551, 0.09317, 0.09523, 0.03877, 0.03458, 0.6741, 0.7325, 0.2975, 0.2221, 0.7273, 0.7143, 0.6478, 0.3714, 0.3789, 0.8585, 0.6069, 0.8563, 0.05585, 0.08305, 0.0745, 0.09058, 0.05764]): _vg.add([_i], _w, 'REPLACE')
_vg = ob_enemy.vertex_groups.new(name='Spine2')
for _i, _w in zip([18, 19, 22, 23, 26, 27, 28, 29, 30, 31, 182, 183, 184, 185, 186, 187, 190, 191, 196, 197, 198, 199, 200, 201, 202, 203], [0.0727, 0.04711, 0.02632, 0.01834, 0.01273, 0.01991, 0.1403, 0.3208, 0.3408, 0.1487, 0.1178, 0.06558, 0.0727, 0.04711, 0.6004, 0.5994, 0.02632, 0.01834, 0.01273, 0.01991, 0.1403, 0.3208, 0.3408, 0.05967, 0.1487, 0.06942]): _vg.add([_i], _w, 'REPLACE')
_vg = ob_enemy.vertex_groups.new(name='Spine3')
for _i, _w in zip([175, 183, 187], [0.02109, 0.2568, 0.05219]): _vg.add([_i], _w, 'REPLACE')
_vg = ob_enemy.vertex_groups.new(name='Neck')
_vg = ob_enemy.vertex_groups.new(name='Head')
for _i, _w in zip([0, 1, 2, 3, 4, 5, 6, 7, 8, 9, 10, 11, 12, 13, 14, 15, 16, 17, 152, 153, 154, 155, 156, 157, 158, 159, 160, 161, 162, 163, 164, 165, 166, 167, 168, 169, 170, 171, 172, 173, 174, 175, 176, 177, 178, 179, 180, 181, 182, 183], [0.9815, 0.992, 0.9727, 0.9894, 0.9243, 0.9961, 0.8956, 0.9973, 0.8666, 0.8003, 0.9976, 0.9974, 0.9713, 0.9771, 0.9902, 0.9916, 0.07228, 0.08894, 0.9815, 0.992, 0.9727, 0.9894, 0.9243, 0.9961, 0.8956, 0.9973, 0.9437, 0.9976, 0.9033, 0.9967, 0.9915, 0.9782, 0.9922, 0.981, 0.8666, 0.8003, 0.9976, 0.9974, 0.9985, 0.9987, 0.9012, 0.8266, 0.9713, 0.9771, 0.9902, 0.9916, 0.07228, 0.08894, 0.05496, 0.02468]): _vg.add([_i], _w, 'REPLACE')
_vg = ob_enemy.vertex_groups.new(name='Shoulder.L')
for _i, _w in zip([4, 6, 8, 9, 16, 17, 18, 19, 20, 21, 22, 23, 26, 27, 28, 29, 30, 31, 37, 160, 162, 174, 175, 181, 182, 183, 186, 187, 203], [0.05345, 0.08802, 0.1239, 0.1775, 0.8655, 0.8402, 0.7889, 0.8703, 0.96, 0.9619, 0.8786, 0.8926, 0.007102, 0.008514, 0.1893, 0.264, 0.2464, 0.198, 0.0006404, 0.002058, 0.02808, 0.03892, 0.06319, 0.03868, 0.4045, 0.3144, 0.1442, 0.119, 0.005628]): _vg.add([_i], _w, 'REPLACE')
_vg = ob_enemy.vertex_groups.new(name='UpperArm.L')
for _i, _w in zip([22, 36, 37, 38, 39, 40, 41, 42, 43], [0.009113, 0.8616, 0.856, 0.9088, 0.9087, 0.1829, 0.1519, 0.2082, 0.1473]): _vg.add([_i], _w, 'REPLACE')
_vg = ob_enemy.vertex_groups.new(name='LowerArm.L')
for _i, _w in zip([36, 37, 38, 39, 40, 41, 42, 43], [0.1113, 0.1142, 0.07649, 0.07738, 0.7858, 0.8209, 0.7595, 0.8245]): _vg.add([_i], _w, 'REPLACE')
_vg = ob_enemy.vertex_groups.new(name='Palm.L')
for _i, _w in zip([32, 33, 34, 35, 42, 43, 46, 48, 49, 52, 53, 56, 57, 59, 64, 65], [0.9211, 0.9681, 0.9506, 0.9286, 0.000178, 0.0009289, 0.05444, 0.971, 0.9666, 0.9541, 0.9347, 0.9686, 0.9588, 0.01013, 0.1164, 0.05945]): _vg.add([_i], _w, 'REPLACE')
_vg = ob_enemy.vertex_groups.new(name='PalmPinky.L')
_vg = ob_enemy.vertex_groups.new(name='PinkyUpper.L')
for _i, _w in zip([45, 46, 50, 58, 59, 60, 61, 62, 63, 72, 73, 74, 75, 104, 105, 106, 107], [0.9051, 0.8188, 0.06301, 0.09711, 0.08564, 0.815, 0.9724, 0.8725, 0.1137, 0.2289, 0.06746, 0.08295, 0.1148, 0.9633, 0.9331, 0.9428, 0.9647]): _vg.add([_i], _w, 'REPLACE')
_vg = ob_enemy.vertex_groups.new(name='PinkyLower.L')
for _i, _w in zip([72, 73, 74, 75, 104, 105, 106, 107], [0.7691, 0.9323, 0.9163, 0.8831, 0.007524, 0.02804, 0.04824, 0.01844]): _vg.add([_i], _w, 'REPLACE')
_vg = ob_enemy.vertex_groups.new(name='PalmRing.L')
for _i, _w in zip([45, 46, 50, 51, 58, 59, 60, 62, 63], [0.0554, 0.09512, 0.0734, 0.11, 0.6781, 0.6671, 0.05068, 0.1056, 0.754]): _vg.add([_i], _w, 'REPLACE')
_vg = ob_enemy.vertex_groups.new(name='RingUpper.L')
for _i, _w in zip([76, 77, 78, 79, 100, 101, 102, 103], [0.05047, 0.08755, 0.03523, 0.07536, 0.9538, 0.9386, 0.9415, 0.933]): _vg.add([_i], _w, 'REPLACE')
_vg = ob_enemy.vertex_groups.new(name='RingLower.L')
for _i, _w in zip([76, 77, 78, 79, 100, 101, 102, 103], [0.9484, 0.9096, 0.9568, 0.9221, 0.008482, 0.003978, 0.02464, 0.01088]): _vg.add([_i], _w, 'REPLACE')
_vg = ob_enemy.vertex_groups.new(name='PalmMiddle.L')
for _i, _w in zip([46, 50, 51, 54, 55, 58, 59, 60, 63, 103], [0.004288, 0.7403, 0.7602, 0.05544, 0.05539, 0.1751, 0.1913, 0.09404, 0.09854, 0.0008652]): _vg.add([_i], _w, 'REPLACE')
_vg = ob_enemy.vertex_groups.new(name='MiddleUpper.L')
for _i, _w in zip([80, 81, 82, 83, 96, 97, 98, 99], [0.03626, 0.0235, 0.07341, 0.06394, 0.9495, 0.9581, 0.9436, 0.9471]): _vg.add([_i], _w, 'REPLACE')
_vg = ob_enemy.vertex_groups.new(name='MiddleLower.L')
for _i, _w in zip([80, 81, 82, 83, 96, 97, 98], [0.9561, 0.9628, 0.9246, 0.9341, 0.0152, 0.00283, 0.000267]): _vg.add([_i], _w, 'REPLACE')
_vg = ob_enemy.vertex_groups.new(name='PalmPointer.L')
for _i, _w in zip([44, 47, 50, 51, 54, 55, 64, 66, 67, 68, 69, 70, 71, 94, 95, 108], [0.7466, 0.3666, 0.07976, 0.07223, 0.8747, 0.836, 0.03011, 0.1944, 0.1482, 0.5494, 0.8392, 0.5408, 0.7254, 0.002152, 0.01361, 0.07051]): _vg.add([_i], _w, 'REPLACE')
_vg = ob_enemy.vertex_groups.new(name='PointerUpper.L')
for _i, _w in zip([47, 55, 66, 68, 69, 70, 71, 85, 86, 87, 92, 93, 94, 95, 108], [0.1517, 0.03745, 0.07882, 0.4242, 0.06712, 0.4357, 0.2096, 0.06845, 0.06023, 0.004243, 0.07473, 0.07817, 0.8725, 0.8371, 0.006875]): _vg.add([_i], _w, 'REPLACE')
_vg = ob_enemy.vertex_groups.new(name='PointerLower.L')
for _i, _w in zip([69, 71, 84, 85, 86, 87, 92, 93, 94, 95], [0.06041, 0.02877, 0.9995, 0.9283, 0.9368, 0.9672, 0.9009, 0.8993, 0.1001, 0.127]): _vg.add([_i], _w, 'REPLACE')
_vg = ob_enemy.vertex_groups.new(name='PalmThumb.L')
for _i, _w in zip([32, 35, 47, 64, 65, 66, 67], [0.01815, 0.05031, 0.09158, 0.7247, 0.4725, 0.1403, 0.01893]): _vg.add([_i], _w, 'REPLACE')
_vg = ob_enemy.vertex_groups.new(name='ThumbUpper.L')
for _i, _w in zip([44, 47, 64, 65, 66, 67, 90, 108, 109, 110, 111], [0.1834, 0.2254, 0.1189, 0.4506, 0.3436, 0.6819, 0.0156, 0.1181, 0.02996, 0.0393, 0.002915]): _vg.add([_i], _w, 'REPLACE')
_vg = ob_enemy.vertex_groups.new(name='ThumbLower.L')
for _i, _w in zip([44, 47, 66, 67, 88, 89, 90, 91, 108, 109, 110, 111], [0.01584, 0.1485, 0.2262, 0.1236, 0.979, 0.9946, 0.9624, 0.993, 0.8623, 0.9134, 0.9409, 0.9677]): _vg.add([_i], _w, 'REPLACE')
_vg = ob_enemy.vertex_groups.new(name='Shoulder.R')
for _i, _w in zip([17, 156, 158, 160, 162, 168, 169, 174, 175, 180, 181, 182, 183, 184, 185, 186, 187, 188, 189, 190, 191, 196, 197, 198, 199, 200, 202, 203, 209], [0.03868, 0.05345, 0.08802, 0.002058, 0.02808, 0.1239, 0.1775, 0.03892, 0.06319, 0.8655, 0.8402, 0.4045, 0.3144, 0.7889, 0.8703, 0.1442, 0.119, 0.96, 0.9619, 0.8786, 0.8926, 0.007102, 0.008514, 0.1893, 0.264, 0.2464, 0.198, 0.005628, 0.0006177]): _vg.add([_i], _w, 'REPLACE')
_vg = ob_enemy.vertex_groups.new(name='UpperArm.R')
for _i, _w in zip([190, 208, 209, 210, 211, 212, 213, 214, 215], [0.009111, 0.8615, 0.8555, 0.9088, 0.9086, 0.1826, 0.1517, 0.2049, 0.1473]): _vg.add([_i], _w, 'REPLACE')
_vg = ob_enemy.vertex_groups.new(name='LowerArm.R')
for _i, _w in zip([208, 209, 210, 211, 212, 213, 214, 215], [0.1114, 0.1147, 0.07658, 0.0774, 0.7862, 0.8212, 0.7634, 0.8245]): _vg.add([_i], _w, 'REPLACE')
_vg = ob_enemy.vertex_groups.new(name='Palm.R')
for _i, _w in zip([204, 205, 206, 207, 215, 218, 220, 221, 224, 225, 228, 229, 231, 236, 237], [0.9218, 0.9672, 0.9505, 0.9286, 0.0009079, 0.05443, 0.9582, 0.9666, 0.9559, 0.9347, 0.9657, 0.9587, 0.01013, 0.1165, 0.05949]): _vg.add([_i], _w, 'REPLACE')
_vg = ob_enemy.vertex_groups.new(name='PalmPinky.R')
_vg = ob_enemy.vertex_groups.new(name='PinkyUpper.R')
for _i, _w in zip([217, 218, 222, 230, 231, 232, 233, 234, 235, 244, 245, 246, 247, 276, 277, 278, 279], [0.9051, 0.8188, 0.06302, 0.09712, 0.08564, 0.815, 0.9724, 0.8725, 0.1137, 0.2289, 0.06746, 0.08295, 0.1148, 0.9633, 0.9331, 0.9428, 0.9647]): _vg.add([_i], _w, 'REPLACE')
_vg = ob_enemy.vertex_groups.new(name='PinkyLower.R')
for _i, _w in zip([244, 245, 246, 247, 276, 277, 278, 279], [0.7691, 0.9323, 0.9163, 0.8831, 0.007524, 0.02804, 0.04824, 0.01844]): _vg.add([_i], _w, 'REPLACE')
_vg = ob_enemy.vertex_groups.new(name='PalmRing.R')
for _i, _w in zip([217, 218, 222, 223, 230, 231, 232, 234, 235], [0.0554, 0.09512, 0.07341, 0.11, 0.6781, 0.6671, 0.05068, 0.1056, 0.754]): _vg.add([_i], _w, 'REPLACE')
_vg = ob_enemy.vertex_groups.new(name='RingUpper.R')
for _i, _w in zip([248, 249, 250, 251, 272, 273, 274, 275], [0.05047, 0.08755, 0.03523, 0.07536, 0.9538, 0.9386, 0.9415, 0.933]): _vg.add([_i], _w, 'REPLACE')
_vg = ob_enemy.vertex_groups.new(name='RingLower.R')
for _i, _w in zip([248, 249, 250, 251, 272, 273, 274, 275], [0.9484, 0.9096, 0.9568, 0.9221, 0.008482, 0.003978, 0.02464, 0.01088]): _vg.add([_i], _w, 'REPLACE')
_vg = ob_enemy.vertex_groups.new(name='PalmMiddle.R')
for _i, _w in zip([218, 222, 223, 226, 227, 230, 231, 232, 235, 275], [0.004287, 0.7404, 0.7602, 0.05543, 0.05539, 0.1751, 0.1913, 0.09405, 0.09854, 0.000868]): _vg.add([_i], _w, 'REPLACE')
_vg = ob_enemy.vertex_groups.new(name='MiddleUpper.R')
for _i, _w in zip([252, 253, 254, 255, 268, 269, 270, 271], [0.03626, 0.0235, 0.07341, 0.06394, 0.9495, 0.9581, 0.9436, 0.9471]): _vg.add([_i], _w, 'REPLACE')
_vg = ob_enemy.vertex_groups.new(name='MiddleLower.R')
for _i, _w in zip([252, 253, 254, 255, 268, 269, 270], [0.9561, 0.9628, 0.9246, 0.9341, 0.0152, 0.00283, 0.000267]): _vg.add([_i], _w, 'REPLACE')
_vg = ob_enemy.vertex_groups.new(name='PalmPointer.R')
for _i, _w in zip([216, 219, 222, 223, 226, 227, 236, 238, 239, 240, 241, 242, 243, 266, 267, 280], [0.7466, 0.3666, 0.07974, 0.07223, 0.8747, 0.836, 0.0301, 0.1944, 0.1482, 0.5494, 0.8392, 0.5408, 0.7254, 0.002152, 0.01361, 0.07051]): _vg.add([_i], _w, 'REPLACE')
_vg = ob_enemy.vertex_groups.new(name='PointerUpper.R')
for _i, _w in zip([219, 227, 238, 240, 241, 242, 243, 257, 258, 259, 264, 265, 266, 267, 280], [0.1517, 0.03745, 0.07882, 0.4242, 0.06712, 0.4357, 0.2096, 0.06845, 0.06023, 0.004243, 0.07473, 0.07817, 0.8725, 0.8371, 0.006875]): _vg.add([_i], _w, 'REPLACE')
_vg = ob_enemy.vertex_groups.new(name='PointerLower.R')
for _i, _w in zip([241, 243, 256, 257, 258, 259, 264, 265, 266, 267], [0.06041, 0.02877, 0.9995, 0.9283, 0.9368, 0.9672, 0.9009, 0.8993, 0.1001, 0.127]): _vg.add([_i], _w, 'REPLACE')
_vg = ob_enemy.vertex_groups.new(name='PalmThumb.R')
for _i, _w in zip([204, 207, 219, 236, 237, 238, 239], [0.01733, 0.05027, 0.09158, 0.7247, 0.4725, 0.1403, 0.01893]): _vg.add([_i], _w, 'REPLACE')
_vg = ob_enemy.vertex_groups.new(name='ThumbUpper.R')
for _i, _w in zip([216, 219, 236, 237, 238, 239, 262, 280, 281, 282, 283], [0.1834, 0.2254, 0.1189, 0.4506, 0.3436, 0.6819, 0.0156, 0.1181, 0.02996, 0.0393, 0.002915]): _vg.add([_i], _w, 'REPLACE')
_vg = ob_enemy.vertex_groups.new(name='ThumbLower.R')
for _i, _w in zip([216, 219, 238, 239, 260, 261, 262, 263, 280, 281, 282, 283], [0.01584, 0.1485, 0.2262, 0.1236, 0.979, 0.9946, 0.9624, 0.993, 0.8623, 0.9134, 0.9409, 0.9677]): _vg.add([_i], _w, 'REPLACE')
_vg = ob_enemy.vertex_groups.new(name='UpperLeg.L')
for _i, _w in zip([24, 25, 26, 27, 112, 113, 114, 115, 116, 117, 118, 119, 124, 125, 126, 127, 128, 129, 130, 131, 286, 287, 291, 292, 293], [0.02776, 0.03254, 0.1188, 0.1148, 0.1131, 0.1399, 0.7813, 0.8646, 0.07907, 0.1068, 0.8559, 0.9227, 0.8239, 0.8701, 0.8825, 0.9306, 0.2096, 0.1693, 0.1118, 0.09376, 0.05908, 0.02286, 0.01671, 0.06723, 0.03882]): _vg.add([_i], _w, 'REPLACE')
_vg = ob_enemy.vertex_groups.new(name='LowerLeg.L')
for _i, _w in zip([120, 121, 122, 123, 124, 125, 126, 127, 128, 129, 130, 131, 132, 133, 134, 135, 144, 145, 146, 147], [0.09263, 0.8749, 0.08907, 0.8818, 0.1384, 0.09892, 0.112, 0.06593, 0.7772, 0.8322, 0.8728, 0.8914, 0.02478, 0.4155, 0.04587, 0.4564, 0.01905, 0.009956, 0.5053, 0.279]): _vg.add([_i], _w, 'REPLACE')
_vg = ob_enemy.vertex_groups.new(name='Foot.L')
for _i, _w in zip([120, 121, 122, 123, 132, 133, 134, 135, 136, 137, 138, 139, 140, 141, 142, 143, 144, 145, 146, 147, 148, 149, 150, 151], [0.9057, 0.1205, 0.9105, 0.1149, 0.9625, 0.5842, 0.952, 0.5436, 0.9966, 0.9948, 0.9983, 0.9983, 0.9853, 0.9872, 0.9935, 0.9932, 0.9651, 0.97, 0.4944, 0.7201, 0.9985, 0.9986, 0.9954, 0.9935]): _vg.add([_i], _w, 'REPLACE')
_vg = ob_enemy.vertex_groups.new(name='UpperLeg.R')
for _i, _w in zip([117, 192, 193, 196, 197, 284, 285, 286, 287, 288, 289, 290, 291, 292, 293, 294, 295, 300, 301, 302, 303, 304, 305, 306, 307], [0.01671, 0.02776, 0.03254, 0.1188, 0.1148, 0.1131, 0.1399, 0.05908, 0.02286, 0.7813, 0.8646, 0.07907, 0.1068, 0.06723, 0.03882, 0.8559, 0.9227, 0.8239, 0.8701, 0.8825, 0.9306, 0.2096, 0.1693, 0.1118, 0.09376]): _vg.add([_i], _w, 'REPLACE')
_vg = ob_enemy.vertex_groups.new(name='LowerLeg.R')
for _i, _w in zip([296, 297, 298, 299, 300, 301, 302, 303, 304, 305, 306, 307, 308, 309, 310, 311, 320, 321, 322, 323], [0.09263, 0.8749, 0.08907, 0.8818, 0.1384, 0.09892, 0.112, 0.06593, 0.7772, 0.8322, 0.8728, 0.8914, 0.02478, 0.4155, 0.04587, 0.4564, 0.01905, 0.009956, 0.5053, 0.279]): _vg.add([_i], _w, 'REPLACE')
_vg = ob_enemy.vertex_groups.new(name='Foot.R')
for _i, _w in zip([296, 297, 298, 299, 308, 309, 310, 311, 312, 313, 314, 315, 316, 317, 318, 319, 320, 321, 322, 323, 324, 325, 326, 327], [0.9057, 0.1205, 0.9105, 0.1149, 0.9625, 0.5842, 0.952, 0.5436, 0.9966, 0.9948, 0.9983, 0.9983, 0.9853, 0.9872, 0.9935, 0.9932, 0.9651, 0.97, 0.4944, 0.7201, 0.9985, 0.9986, 0.9954, 0.9935]): _vg.add([_i], _w, 'REPLACE')
_m = ob_enemy.modifiers.new('Armature', 'ARMATURE')
_m.object = ob_armature
ob_armature.location = (0.2957, 0.0, -7.767)
ob_armature.show_in_front = True
ob_katana.parent = ob_armature
ob_katana.matrix_parent_inverse = Matrix(((1.0, -0.0, 0.0, -0.2957), (-0.0, 1.0, -0.0, 0.0), (0.0, -0.0, 1.0, 7.767), (-0.0, 0.0, -0.0, 1.0)))
ob_katana.location = (-2.507, -9.549, -5.603)
ob_katana.rotation_euler = (0.3355, -1.246, 2.796)
ob_katana.scale = (1.244, 1.244, 1.244)
_c = ob_katana.constraints.new('CHILD_OF'); _c.name = 'Child Of'
_c.target = ob_armature
_c.subtarget = 'Palm.R'
_c.set_inverse_pending = False
_c.inverse_matrix = ((-0.9834, -0.1053, -0.1481, -3.32), (0.1816, -0.5473, -0.817, -4.43), (0.005022, -0.8303, 0.5573, 3.547), (-0.0, 0.0, -0.0, 1.0))
ob_sheath.parent = ob_armature
ob_sheath.matrix_parent_inverse = Matrix(((1.0, -0.0, 0.0, -0.2957), (-0.0, 1.0, -0.0, 0.0), (0.0, -0.0, 1.0, 7.767), (-0.0, 0.0, -0.0, 1.0)))
ob_sheath.location = (-1.589, 4.438, -6.824)
ob_sheath.rotation_euler = (2.137, 1.865, 0.5957)
ob_sheath.scale = (0.1994, 0.03613, 5.014)
_m = ob_sheath.modifiers.new('CorrectiveSmooth', 'CORRECTIVE_SMOOTH')
_c = ob_sheath.constraints.new('CHILD_OF'); _c.name = 'Child Of'
_c.target = ob_armature
_c.subtarget = 'UpperLeg.R'
_c.set_inverse_pending = False
_c.inverse_matrix = ((-0.9971, 0.01955, 0.0737, -0.2307), (-0.07371, 0.000298, -0.9973, -7.021), (-0.01952, -0.9998, 0.001144, -0.006606), (0.0, -0.0, -0.0, 1.0))

# ---- collection membership
col_collection.objects.link(ob_enemy)
col_collection.objects.link(ob_armature)
col_collection.objects.link(ob_katana)
col_collection.objects.link(ob_sheath)

# ---- scene / render settings (as saved in the file)
scene.frame_start = 1; scene.frame_end = 44; scene.frame_set(6)
scene.render.engine = 'BLENDER_EEVEE_NEXT'
scene.cycles.use_denoising = False
scene.cycles.samples = 128
scene.cycles.sampling_pattern = 'TABULATED_SOBOL'
scene.cycles.use_adaptive_sampling = False
scene.cycles.use_light_tree = False
scene.view_settings.view_transform = 'Filmic'
bpy.context.view_layer.update()

# ---- added for rendering (the .blend has no active camera and no usable light): camera, sun
cam_auto = bpy.data.cameras.new('AutoCamera')
cam_auto.lens = 50.0
cam_auto.sensor_width = 36.0
cam_auto.clip_end = 1000.0
ob_auto_camera = bpy.data.objects.new('AutoCamera', cam_auto)
scene.collection.objects.link(ob_auto_camera)
ob_auto_camera.location = (25.3335, -31.2857, 13.2219)
ob_auto_camera.rotation_euler = (1.09748, -7.21219e-08, 0.694738)
scene.camera = ob_auto_camera
light_auto_sun = bpy.data.lights.new('AutoSun', 'SUN')
light_auto_sun.energy = 3.0
light_auto_sun.angle = 0.0523599
ob_auto_sun = bpy.data.objects.new('AutoSun', light_auto_sun)
scene.collection.objects.link(ob_auto_sun)
ob_auto_sun.rotation_euler = (0.872665, 0.174533, 0.523599)
bpy.context.view_layer.update()
